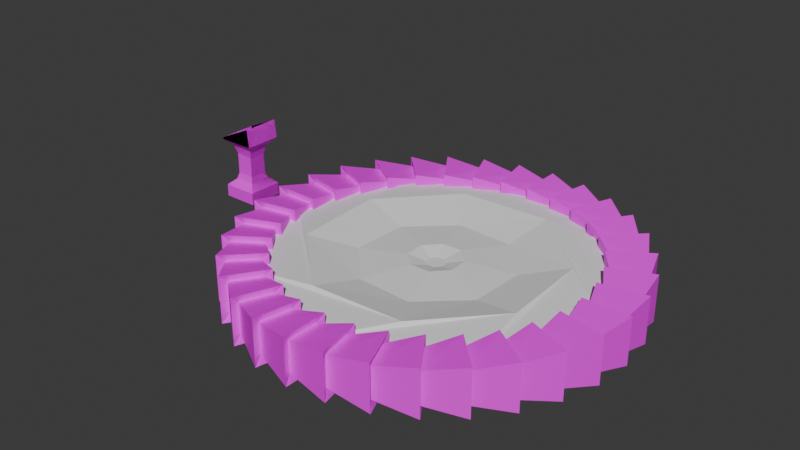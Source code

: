 # Source: gemStand.blend  (saved by Blender 4.5.90; exported with 4.5.12 LTS)
import bpy
from mathutils import Matrix  # noqa: F401  (used for matrix-valued properties, if any)

bpy.ops.wm.read_factory_settings(use_empty=True)
scene = bpy.context.scene
scene.name = 'Scene'

# ---- collections
col_collection = bpy.data.collections.new('Collection'); scene.collection.children.link(col_collection)

# ---- images (referenced by path relative to the original .blend; pixels are not part of the script)
import os
ASSET_DIR = os.environ.get("B2B_ASSET_DIR", "")  # directory of the original .blend (textures are referenced by path, not embedded)
HERE = os.path.dirname(os.path.abspath(__file__))  # packed textures are extracted next to this script under _unpacked/

def load_image(name, relpath, width, height, colorspace="sRGB"):
    """Load a texture the original file referenced (path relative to the .blend, or extracted next to this script)."""
    p = next((c for c in (os.path.join(HERE, relpath), os.path.join(ASSET_DIR, relpath)) if relpath and os.path.exists(c)), "")
    if p:
        img = bpy.data.images.load(p, check_existing=True)
        img.name = name
    else:  # same state as the original file: an image datablock whose file is absent (Cycles renders it pink)
        img = bpy.data.images.new(name, width, height)
        img.source = "FILE"
        img.filepath = "//" + (relpath or name)
    img.colorspace_settings.name = colorspace
    return img
img_portalframe_basecolor = load_image('portalFrame_baseColor', 'portalFrame_baseColor.png', 1024, 1024, 'sRGB')
img_gemstand = load_image('GemStand', 'GemStand.png', 1024, 1024, 'sRGB')

# ---- materials (node trees are filled in below, after node groups)
mat_material = bpy.data.materials.new('Material')
mat_material.alpha_threshold = 0.0
mat_material.roughness = 0.5
mat_material.line_color = (0.0, 0.0, 0.0, 1.0)
mat_gemstand = bpy.data.materials.new('GemStand')
mat_gemstand_001 = bpy.data.materials.new('GemStand.001')
mat_gemstand_001.roughness = 0.5

# ---- material node trees
mat_material.use_nodes = True; mat_material.node_tree.nodes.clear()
_N = mat_material.node_tree.nodes; _L = mat_material.node_tree.links
n0 = _N.new('ShaderNodeOutputMaterial'); n0.name = 'Material Output'; n0.location = (200, 100)
n1 = _N.new('ShaderNodeBsdfPrincipled'); n1.name = 'Principled BSDF'; n1.location = (-200, 100)
n1.inputs[3].default_value = 1.45
n2 = _N.new('ShaderNodeTexImage'); n2.name = 'Image Texture'; n2.location = (-604, 99)
n2.image = img_portalframe_basecolor
_L.new(n1.outputs[0], n0.inputs[0])
_L.new(n2.outputs[0], n1.inputs[0])
n0.is_active_output = True
mat_gemstand.use_nodes = True; mat_gemstand.node_tree.nodes.clear()
_N = mat_gemstand.node_tree.nodes; _L = mat_gemstand.node_tree.links
n0 = _N.new('ShaderNodeBsdfPrincipled'); n0.name = 'Principled BSDF'; n0.location = (-200, 100)
n1 = _N.new('ShaderNodeOutputMaterial'); n1.name = 'Material Output'; n1.location = (200, 100)
n2 = _N.new('ShaderNodeTexImage'); n2.name = 'Image Texture'; n2.location = (-490, 80)
n2.image = img_gemstand
_L.new(n0.outputs[0], n1.inputs[0])
_L.new(n2.outputs[0], n0.inputs[0])
n1.is_active_output = True
mat_gemstand_001.use_nodes = True; mat_gemstand_001.node_tree.nodes.clear()
_N = mat_gemstand_001.node_tree.nodes; _L = mat_gemstand_001.node_tree.links
n0 = _N.new('ShaderNodeBsdfPrincipled'); n0.name = 'Principled BSDF'; n0.location = (0, 300)
n1 = _N.new('ShaderNodeOutputMaterial'); n1.name = 'Material Output'; n1.location = (280, 300)
n2 = _N.new('ShaderNodeTexImage'); n2.name = 'Image Texture'; n2.location = (-480, 300)
n2.image = img_gemstand
_L.new(n2.outputs[0], n0.inputs[0])
_L.new(n2.outputs[1], n0.inputs[4])
_L.new(n0.outputs[0], n1.inputs[0])
n1.is_active_output = True

# ---- world
world_world = bpy.data.worlds.new('World'); scene.world = world_world
world_world.use_nodes = True; world_world.node_tree.nodes.clear()
_N = world_world.node_tree.nodes; _L = world_world.node_tree.links
n0 = _N.new('ShaderNodeOutputWorld'); n0.name = 'World Output'; n0.location = (200, 100)
n1 = _N.new('ShaderNodeBackground'); n1.name = 'Background'; n1.location = (-200, 100)
n1.inputs[0].default_value = (0.05088, 0.05088, 0.05088, 1.0)
_L.new(n1.outputs[0], n0.inputs[0])
n0.is_active_output = True
world_world.color = (0.05088, 0.05088, 0.05088)
world_world.sun_shadow_jitter_overblur = 0.0

# ---- meshes
me_circle = bpy.data.meshes.new('Circle')
me_circle.from_pydata([(0.5853, -2.942, -0.25), (2.515e-07, -2.5, 0.25), (0.6613, -3.057, 0.375), (0.515, -2.321, 0.375), (0.6613, -3.057, -0.375), (0.515, -2.321, -0.375), (4.601e-07, -3.0, -0.25), (2.515e-07, -2.5, -0.25), (-0.4877, -2.452, 0.25), (4.601e-07, -3.0, 0.25), (0.05227, -3.127, 0.375), (0.05227, -2.377, 0.375), (0.05227, -3.127, -0.375), (0.05227, -2.377, -0.375), (-0.4877, -2.452, -0.25), (-0.5853, -2.942, -0.25), (-0.9567, -2.31, -0.25), (-0.9567, -2.31, 0.25), (-0.5853, -2.942, 0.25), (-0.5588, -3.077, 0.375), (-0.4125, -2.342, 0.375), (-0.5588, -3.077, -0.375), (-0.4125, -2.342, -0.375), (-1.148, -2.772, -0.25), (-1.389, -2.079, -0.25), (-1.148, -2.772, 0.25), (-1.148, -2.909, 0.375), (-0.8614, -2.216, 0.375), (-1.148, -2.909, -0.375), (-0.8614, -2.216, -0.375), (-1.667, -2.494, -0.25), (-1.768, -1.768, -0.25), (-1.389, -2.079, 0.25), (-1.667, -2.494, 0.25), (-1.694, -2.629, 0.375), (-1.277, -2.006, 0.375), (-1.694, -2.629, -0.375), (-1.277, -2.006, -0.375), (-2.121, -2.121, -0.25), (-1.768, -1.768, 0.25), (-2.121, -2.121, 0.25), (-2.174, -2.248, 0.375), (-1.644, -1.718, 0.375), (-2.174, -2.248, -0.375), (-1.644, -1.718, -0.375), (-2.079, -1.389, -0.25), (-2.494, -1.667, -0.25), (-2.079, -1.389, 0.25), (-2.494, -1.667, 0.25), (-2.571, -1.781, 0.375), (-1.947, -1.364, 0.375), (-2.571, -1.781, -0.375), (-1.947, -1.364, -0.375), (-2.772, -1.148, -0.25), (-2.31, -0.9567, -0.25), (-2.452, -0.4877, -0.25), (-2.31, -0.9567, 0.25), (-2.452, -0.4877, 0.25), (-2.772, -1.148, 0.25), (-2.942, -0.5853, 0.25), (-2.869, -1.245, 0.375), (-2.176, -0.958, 0.375), (-2.869, -1.245, -0.375), (-2.176, -0.958, -0.375), (-2.942, -0.5853, -0.25), (-3.057, -0.6613, 0.375), (-2.321, -0.515, 0.375), (-3.057, -0.6613, -0.375), (-2.321, -0.515, -0.375), (-3.0, -2.191e-06, -0.25), (-2.5, -1.506e-06, -0.25), (-2.5, -1.506e-06, 0.25), (-3.0, -2.191e-06, 0.25), (-2.942, 0.5853, 0.25), (-3.127, -0.05227, 0.375), (-2.377, -0.05227, 0.375), (-3.127, -0.05227, -0.375), (-2.377, -0.05227, -0.375), (-2.452, 0.4877, -0.25), (-2.942, 0.5853, -0.25), (-2.31, 0.9567, -0.25), (-2.452, 0.4877, 0.25), (-2.31, 0.9567, 0.25), (-3.077, 0.5588, 0.375), (-2.342, 0.4125, 0.375), (-3.077, 0.5588, -0.375), (-2.342, 0.4125, -0.375), (-2.772, 1.148, -0.25), (-2.772, 1.148, 0.25), (-2.494, 1.667, 0.25), (-2.909, 1.148, 0.375), (-2.216, 0.8614, 0.375), (-2.909, 1.148, -0.375), (-2.216, 0.8614, -0.375), (-2.079, 1.389, -0.25), (-2.494, 1.667, -0.25), (-1.768, 1.768, -0.25), (-2.079, 1.389, 0.25), (-1.768, 1.768, 0.25), (-2.121, 2.121, 0.25), (-2.629, 1.694, 0.375), (-2.006, 1.277, 0.375), (-2.629, 1.694, -0.375), (-2.006, 1.277, -0.375), (-2.121, 2.121, -0.25), (-1.389, 2.079, -0.25), (-1.667, 2.494, 0.25), (-2.248, 2.174, 0.375), (-1.718, 1.644, 0.375), (-2.248, 2.174, -0.375), (-1.718, 1.644, -0.375), (-1.667, 2.494, -0.25), (-0.9567, 2.31, -0.25), (-1.389, 2.079, 0.25), (-0.9567, 2.31, 0.25), (-1.781, 2.571, 0.375), (-1.364, 1.947, 0.375), (-1.781, 2.571, -0.375), (-1.364, 1.947, -0.375), (-1.148, 2.772, -0.25), (-1.148, 2.772, 0.25), (-0.5853, 2.942, 0.25), (-1.245, 2.869, 0.375), (-0.958, 2.176, 0.375), (-1.245, 2.869, -0.375), (-0.958, 2.176, -0.375), (-0.4877, 2.452, -0.25), (-0.5853, 2.942, -0.25), (-0.4877, 2.452, 0.25), (-2.997e-06, 3.0, 0.25), (-0.6613, 3.057, 0.375), (-0.515, 2.321, 0.375), (-0.6613, 3.057, -0.375), (-0.515, 2.321, -0.375), (-2.937e-06, 3.0, -0.25), (-1.894e-06, 2.5, -0.25), (-1.894e-06, 2.5, 0.25), (0.5853, 2.942, 0.25), (-0.05227, 3.127, 0.375), (-0.05227, 2.377, 0.375), (-0.05227, 3.127, -0.375), (-0.05227, 2.377, -0.375), (0.5853, 2.942, -0.25), (0.4877, 2.452, -0.25), (0.4877, 2.452, 0.25), (0.9567, 2.31, 0.25), (1.148, 2.772, 0.25), (0.5588, 3.077, 0.375), (0.4125, 2.342, 0.375), (0.5588, 3.077, -0.375), (0.4125, 2.342, -0.375), (0.9567, 2.31, -0.25), (1.148, 2.772, -0.25), (1.389, 2.079, -0.25), (1.667, 2.494, 0.25), (1.148, 2.909, 0.375), (0.8614, 2.216, 0.375), (1.148, 2.909, -0.375), (0.8614, 2.216, -0.375), (1.667, 2.494, -0.25), (1.389, 2.079, 0.25), (1.768, 1.768, 0.25), (2.121, 2.121, 0.25), (1.694, 2.629, 0.375), (1.277, 2.006, 0.375), (1.694, 2.629, -0.375), (1.277, 2.006, -0.375), (2.121, 2.121, -0.25), (1.768, 1.768, -0.25), (2.079, 1.389, -0.25), (2.079, 1.389, 0.25), (2.494, 1.667, 0.25), (2.174, 2.248, 0.375), (1.644, 1.718, 0.375), (2.174, 2.248, -0.375), (1.644, 1.718, -0.375), (2.494, 1.667, -0.25), (2.31, 0.9567, -0.25), (2.571, 1.781, 0.375), (1.947, 1.364, 0.375), (2.571, 1.781, -0.375), (1.947, 1.364, -0.375), (2.772, 1.148, -0.25), (2.452, 0.4877, -0.25), (2.31, 0.9567, 0.25), (2.452, 0.4877, 0.25), (2.772, 1.148, 0.25), (2.869, 1.245, 0.375), (2.176, 0.958, 0.375), (2.869, 1.245, -0.375), (2.176, 0.958, -0.375), (2.942, 0.5853, -0.25), (2.5, 1.474e-06, -0.25), (2.5, 1.474e-06, 0.25), (2.942, 0.5853, 0.25), (3.0, 2.935e-06, 0.25), (3.057, 0.6613, 0.375), (2.321, 0.515, 0.375), (3.057, 0.6613, -0.375), (2.321, 0.515, -0.375), (3.0, 2.458e-06, -0.25), (2.452, -0.4877, -0.25), (2.452, -0.4877, 0.25), (3.127, 0.05227, 0.375), (2.377, 0.05227, 0.375), (3.127, 0.05227, -0.375), (2.377, 0.05227, -0.375), (2.942, -0.5853, -0.25), (2.31, -0.9567, 0.25), (2.942, -0.5853, 0.25), (3.077, -0.5588, 0.375), (2.342, -0.4125, 0.375), (3.077, -0.5588, -0.375), (2.342, -0.4125, -0.375), (2.772, -1.148, -0.25), (2.31, -0.9567, -0.25), (2.772, -1.148, 0.25), (2.909, -1.148, 0.375), (2.216, -0.8614, 0.375), (2.909, -1.148, -0.375), (2.216, -0.8614, -0.375), (2.079, -1.389, -0.25), (2.494, -1.667, -0.25), (2.079, -1.389, 0.25), (2.494, -1.667, 0.25), (2.121, -2.121, 0.25), (2.629, -1.694, 0.375), (2.006, -1.277, 0.375), (2.629, -1.694, -0.375), (2.006, -1.277, -0.375), (1.768, -1.768, -0.25), (2.121, -2.121, -0.25), (1.389, -2.079, -0.25), (1.768, -1.768, 0.25), (2.248, -2.174, 0.375), (1.718, -1.644, 0.375), (2.248, -2.174, -0.375), (1.718, -1.644, -0.375), (1.667, -2.494, -0.25), (1.389, -2.079, 0.25), (1.667, -2.494, 0.25), (1.781, -2.571, 0.375), (1.364, -1.947, 0.375), (1.781, -2.571, -0.375), (1.364, -1.947, -0.375), (0.9567, -2.31, -0.25), (1.148, -2.772, -0.25), (0.4877, -2.452, -0.25), (0.9567, -2.31, 0.25), (0.4877, -2.452, 0.25), (1.148, -2.772, 0.25), (0.5853, -2.942, 0.25), (1.245, -2.869, 0.375), (0.958, -2.176, 0.375), (1.245, -2.869, -0.375), (0.958, -2.176, -0.375)], [], [(9, 2, 3, 1), (1, 3, 5, 7), (6, 4, 2, 9), (7, 5, 4, 6), (251, 249, 3, 2), (249, 247, 5, 3), (247, 0, 4, 5), (0, 251, 2, 4), (18, 10, 11, 8), (8, 11, 13, 14), (15, 12, 10, 18), (14, 13, 12, 15), (9, 1, 11, 10), (1, 7, 13, 11), (7, 6, 12, 13), (6, 9, 10, 12), (25, 19, 20, 17), (17, 20, 22, 16), (23, 21, 19, 25), (16, 22, 21, 23), (18, 8, 20, 19), (8, 14, 22, 20), (14, 15, 21, 22), (15, 18, 19, 21), (33, 26, 27, 32), (32, 27, 29, 24), (30, 28, 26, 33), (24, 29, 28, 30), (25, 17, 27, 26), (17, 16, 29, 27), (16, 23, 28, 29), (23, 25, 26, 28), (40, 34, 35, 39), (39, 35, 37, 31), (38, 36, 34, 40), (31, 37, 36, 38), (33, 32, 35, 34), (32, 24, 37, 35), (24, 30, 36, 37), (30, 33, 34, 36), (48, 41, 42, 47), (47, 42, 44, 45), (46, 43, 41, 48), (45, 44, 43, 46), (40, 39, 42, 41), (39, 31, 44, 42), (31, 38, 43, 44), (38, 40, 41, 43), (58, 49, 50, 56), (56, 50, 52, 54), (53, 51, 49, 58), (54, 52, 51, 53), (48, 47, 50, 49), (47, 45, 52, 50), (45, 46, 51, 52), (46, 48, 49, 51), (59, 60, 61, 57), (57, 61, 63, 55), (64, 62, 60, 59), (55, 63, 62, 64), (58, 56, 61, 60), (56, 54, 63, 61), (54, 53, 62, 63), (53, 58, 60, 62), (72, 65, 66, 71), (71, 66, 68, 70), (69, 67, 65, 72), (70, 68, 67, 69), (59, 57, 66, 65), (57, 55, 68, 66), (55, 64, 67, 68), (64, 59, 65, 67), (73, 74, 75, 81), (81, 75, 77, 78), (79, 76, 74, 73), (78, 77, 76, 79), (72, 71, 75, 74), (71, 70, 77, 75), (70, 69, 76, 77), (69, 72, 74, 76), (88, 83, 84, 82), (82, 84, 86, 80), (87, 85, 83, 88), (80, 86, 85, 87), (73, 81, 84, 83), (81, 78, 86, 84), (78, 79, 85, 86), (79, 73, 83, 85), (89, 90, 91, 97), (97, 91, 93, 94), (95, 92, 90, 89), (94, 93, 92, 95), (88, 82, 91, 90), (82, 80, 93, 91), (80, 87, 92, 93), (87, 88, 90, 92), (99, 100, 101, 98), (98, 101, 103, 96), (104, 102, 100, 99), (96, 103, 102, 104), (89, 97, 101, 100), (97, 94, 103, 101), (94, 95, 102, 103), (95, 89, 100, 102), (106, 107, 108, 113), (113, 108, 110, 105), (111, 109, 107, 106), (105, 110, 109, 111), (99, 98, 108, 107), (98, 96, 110, 108), (96, 104, 109, 110), (104, 99, 107, 109), (120, 115, 116, 114), (114, 116, 118, 112), (119, 117, 115, 120), (112, 118, 117, 119), (106, 113, 116, 115), (113, 105, 118, 116), (105, 111, 117, 118), (111, 106, 115, 117), (121, 122, 123, 128), (128, 123, 125, 126), (127, 124, 122, 121), (126, 125, 124, 127), (120, 114, 123, 122), (114, 112, 125, 123), (112, 119, 124, 125), (119, 120, 122, 124), (129, 130, 131, 136), (136, 131, 133, 135), (134, 132, 130, 129), (135, 133, 132, 134), (121, 128, 131, 130), (128, 126, 133, 131), (126, 127, 132, 133), (127, 121, 130, 132), (137, 138, 139, 144), (144, 139, 141, 143), (142, 140, 138, 137), (143, 141, 140, 142), (129, 136, 139, 138), (136, 135, 141, 139), (135, 134, 140, 141), (134, 129, 138, 140), (146, 147, 148, 145), (145, 148, 150, 151), (152, 149, 147, 146), (151, 150, 149, 152), (137, 144, 148, 147), (144, 143, 150, 148), (143, 142, 149, 150), (142, 137, 147, 149), (154, 155, 156, 160), (160, 156, 158, 153), (159, 157, 155, 154), (153, 158, 157, 159), (146, 145, 156, 155), (145, 151, 158, 156), (151, 152, 157, 158), (152, 146, 155, 157), (162, 163, 164, 161), (161, 164, 166, 168), (167, 165, 163, 162), (168, 166, 165, 167), (154, 160, 164, 163), (160, 153, 166, 164), (153, 159, 165, 166), (159, 154, 163, 165), (171, 172, 173, 170), (170, 173, 175, 169), (176, 174, 172, 171), (169, 175, 174, 176), (162, 161, 173, 172), (161, 168, 175, 173), (168, 167, 174, 175), (167, 162, 172, 174), (186, 178, 179, 184), (184, 179, 181, 177), (182, 180, 178, 186), (177, 181, 180, 182), (171, 170, 179, 178), (170, 169, 181, 179), (169, 176, 180, 181), (176, 171, 178, 180), (194, 187, 188, 185), (185, 188, 190, 183), (191, 189, 187, 194), (183, 190, 189, 191), (186, 184, 188, 187), (184, 177, 190, 188), (177, 182, 189, 190), (182, 186, 187, 189), (195, 196, 197, 193), (193, 197, 199, 192), (200, 198, 196, 195), (192, 199, 198, 200), (194, 185, 197, 196), (185, 183, 199, 197), (183, 191, 198, 199), (191, 194, 196, 198), (209, 203, 204, 202), (202, 204, 206, 201), (207, 205, 203, 209), (201, 206, 205, 207), (195, 193, 204, 203), (193, 192, 206, 204), (192, 200, 205, 206), (200, 195, 203, 205), (216, 210, 211, 208), (208, 211, 213, 215), (214, 212, 210, 216), (215, 213, 212, 214), (209, 202, 211, 210), (202, 201, 213, 211), (201, 207, 212, 213), (207, 209, 210, 212), (224, 217, 218, 223), (223, 218, 220, 221), (222, 219, 217, 224), (221, 220, 219, 222), (216, 208, 218, 217), (208, 215, 220, 218), (215, 214, 219, 220), (214, 216, 217, 219), (225, 226, 227, 233), (233, 227, 229, 230), (231, 228, 226, 225), (230, 229, 228, 231), (224, 223, 227, 226), (223, 221, 229, 227), (221, 222, 228, 229), (222, 224, 226, 228), (240, 234, 235, 239), (239, 235, 237, 232), (238, 236, 234, 240), (232, 237, 236, 238), (225, 233, 235, 234), (233, 230, 237, 235), (230, 231, 236, 237), (231, 225, 234, 236), (250, 241, 242, 248), (248, 242, 244, 245), (246, 243, 241, 250), (245, 244, 243, 246), (240, 239, 242, 241), (239, 232, 244, 242), (232, 238, 243, 244), (238, 240, 241, 243), (251, 252, 253, 249), (249, 253, 255, 247), (0, 254, 252, 251), (247, 255, 254, 0), (250, 248, 253, 252), (248, 245, 255, 253), (245, 246, 254, 255), (246, 250, 252, 254)])
_uv = me_circle.uv_layers.new(name='UVMap')
_uv.uv.foreach_set('vector', [0.3914, 0.476, 0.722, 0.3822, 0.722, 0.7639, 0.44, 0.7258, 0.9998, 0.7003, 0.7224, 0.7639, 0.7224, 0.3822, 0.9998, 0.4458, 0.3914, 0.06379, 0.7291, 0.0001787, 0.7291, 0.3818, 0.3914, 0.3182, 0.2822, 0.7365, 0.0001787, 0.7746, 0.0001787, 0.3929, 0.3309, 0.4867, 0.06992, 0.3234, 0.3216, 0.3205, 0.3903, 0.3899, 0.0001786, 0.3926, 0.3216, 0.3205, 0.3235, 0.07019, 0.391, 0.0001787, 0.3903, 0.3899, 0.3235, 0.07019, 0.07119, 0.06985, 0.0001786, 0.001292, 0.391, 0.0001787, 0.07119, 0.06985, 0.06992, 0.3234, 0.0001786, 0.3926, 0.0001786, 0.001292, 0.3914, 0.476, 0.722, 0.3822, 0.722, 0.7639, 0.44, 0.7258, 0.9998, 0.7003, 0.7224, 0.7639, 0.7224, 0.3822, 0.9998, 0.4458, 0.3914, 0.06379, 0.7291, 0.0001787, 0.7291, 0.3818, 0.3914, 0.3182, 0.2822, 0.7365, 0.0001787, 0.7746, 0.0001787, 0.3929, 0.3309, 0.4867, 0.06992, 0.3234, 0.3216, 0.3205, 0.3903, 0.3899, 0.0001786, 0.3926, 0.3216, 0.3205, 0.3235, 0.07019, 0.391, 0.0001787, 0.3903, 0.3899, 0.3235, 0.07019, 0.07119, 0.06985, 0.0001786, 0.001292, 0.391, 0.0001787, 0.07119, 0.06985, 0.06992, 0.3234, 0.0001786, 0.3926, 0.0001786, 0.001292, 0.3914, 0.476, 0.722, 0.3822, 0.722, 0.7639, 0.44, 0.7258, 0.9998, 0.7003, 0.7224, 0.7639, 0.7224, 0.3822, 0.9998, 0.4458, 0.3914, 0.06379, 0.7291, 0.0001787, 0.7291, 0.3818, 0.3914, 0.3182, 0.2822, 0.7365, 0.0001787, 0.7746, 0.0001787, 0.3929, 0.3309, 0.4867, 0.06992, 0.3234, 0.3216, 0.3205, 0.3903, 0.3899, 0.0001786, 0.3926, 0.3216, 0.3205, 0.3235, 0.07019, 0.391, 0.0001787, 0.3903, 0.3899, 0.3235, 0.07019, 0.07119, 0.06985, 0.0001786, 0.001292, 0.391, 0.0001787, 0.07119, 0.06985, 0.06992, 0.3234, 0.0001786, 0.3926, 0.0001786, 0.001292, 0.3914, 0.476, 0.722, 0.3822, 0.722, 0.7639, 0.44, 0.7258, 0.9998, 0.7003, 0.7224, 0.7639, 0.7224, 0.3822, 0.9998, 0.4458, 0.3914, 0.06379, 0.7291, 0.0001787, 0.7291, 0.3818, 0.3914, 0.3182, 0.2822, 0.7365, 0.0001787, 0.7746, 0.0001787, 0.3929, 0.3309, 0.4867, 0.06992, 0.3234, 0.3216, 0.3205, 0.3903, 0.3899, 0.0001786, 0.3926, 0.3216, 0.3205, 0.3235, 0.07019, 0.391, 0.0001787, 0.3903, 0.3899, 0.3235, 0.07019, 0.07119, 0.06985, 0.0001786, 0.001292, 0.391, 0.0001787, 0.07119, 0.06985, 0.06992, 0.3234, 0.0001786, 0.3926, 0.0001786, 0.001292, 0.3914, 0.476, 0.722, 0.3822, 0.722, 0.7639, 0.44, 0.7258, 0.9998, 0.7003, 0.7224, 0.7639, 0.7224, 0.3822, 0.9998, 0.4458, 0.3914, 0.06379, 0.7291, 0.0001787, 0.7291, 0.3818, 0.3914, 0.3182, 0.2822, 0.7365, 0.0001787, 0.7746, 0.0001787, 0.3929, 0.3309, 0.4867, 0.06992, 0.3234, 0.3216, 0.3205, 0.3903, 0.3899, 0.0001786, 0.3926, 0.3216, 0.3205, 0.3235, 0.07019, 0.391, 0.0001787, 0.3903, 0.3899, 0.3235, 0.07019, 0.07119, 0.06985, 0.0001786, 0.001292, 0.391, 0.0001787, 0.07119, 0.06985, 0.06992, 0.3234, 0.0001786, 0.3926, 0.0001786, 0.001292, 0.3914, 0.476, 0.722, 0.3822, 0.722, 0.7639, 0.44, 0.7258, 0.9998, 0.7003, 0.7224, 0.7639, 0.7224, 0.3822, 0.9998, 0.4458, 0.3914, 0.06379, 0.7291, 0.0001787, 0.7291, 0.3818, 0.3914, 0.3182, 0.2822, 0.7365, 0.0001787, 0.7746, 0.0001787, 0.3929, 0.3309, 0.4867, 0.06992, 0.3234, 0.3216, 0.3205, 0.3903, 0.3899, 0.0001786, 0.3926, 0.3216, 0.3205, 0.3235, 0.07019, 0.391, 0.0001787, 0.3903, 0.3899, 0.3235, 0.07019, 0.07119, 0.06985, 0.0001786, 0.001292, 0.391, 0.0001787, 0.07119, 0.06985, 0.06992, 0.3234, 0.0001786, 0.3926, 0.0001786, 0.001292, 0.3914, 0.476, 0.722, 0.3822, 0.722, 0.7639, 0.44, 0.7258, 0.9998, 0.7003, 0.7224, 0.7639, 0.7224, 0.3822, 0.9998, 0.4458, 0.3914, 0.06379, 0.7291, 0.0001787, 0.7291, 0.3818, 0.3914, 0.3182, 0.2822, 0.7365, 0.0001787, 0.7746, 0.0001787, 0.3929, 0.3309, 0.4867, 0.06992, 0.3234, 0.3216, 0.3205, 0.3903, 0.3899, 0.0001786, 0.3926, 0.3216, 0.3205, 0.3235, 0.07019, 0.391, 0.0001787, 0.3903, 0.3899, 0.3235, 0.07019, 0.07119, 0.06985, 0.0001786, 0.001292, 0.391, 0.0001787, 0.07119, 0.06985, 0.06992, 0.3234, 0.0001786, 0.3926, 0.0001786, 0.001292, 0.3914, 0.476, 0.722, 0.3822, 0.722, 0.7639, 0.44, 0.7258, 0.9998, 0.7003, 0.7224, 0.7639, 0.7224, 0.3822, 0.9998, 0.4458, 0.3914, 0.06379, 0.7291, 0.0001787, 0.7291, 0.3818, 0.3914, 0.3182, 0.2822, 0.7365, 0.0001787, 0.7746, 0.0001787, 0.3929, 0.3309, 0.4867, 0.06992, 0.3234, 0.3216, 0.3205, 0.3903, 0.3899, 0.0001786, 0.3926, 0.3216, 0.3205, 0.3235, 0.07019, 0.391, 0.0001787, 0.3903, 0.3899, 0.3235, 0.07019, 0.07119, 0.06985, 0.0001786, 0.001292, 0.391, 0.0001787, 0.07119, 0.06985, 0.06992, 0.3234, 0.0001786, 0.3926, 0.0001786, 0.001292, 0.3914, 0.476, 0.722, 0.3822, 0.722, 0.7639, 0.44, 0.7258, 0.9998, 0.7003, 0.7224, 0.7639, 0.7224, 0.3822, 0.9998, 0.4458, 0.3914, 0.06379, 0.7291, 0.0001787, 0.7291, 0.3818, 0.3914, 0.3182, 0.2822, 0.7365, 0.0001787, 0.7746, 0.0001787, 0.3929, 0.3309, 0.4867, 0.06992, 0.3234, 0.3216, 0.3205, 0.3903, 0.3899, 0.0001786, 0.3926, 0.3216, 0.3205, 0.3235, 0.07019, 0.391, 0.0001787, 0.3903, 0.3899, 0.3235, 0.07019, 0.07119, 0.06985, 0.0001786, 0.001292, 0.391, 0.0001787, 0.07119, 0.06985, 0.06992, 0.3234, 0.0001786, 0.3926, 0.0001786, 0.001292, 0.3914, 0.476, 0.722, 0.3822, 0.722, 0.7639, 0.44, 0.7258, 0.9998, 0.7003, 0.7224, 0.7639, 0.7224, 0.3822, 0.9998, 0.4458, 0.3914, 0.06379, 0.7291, 0.0001787, 0.7291, 0.3818, 0.3914, 0.3182, 0.2822, 0.7365, 0.0001787, 0.7746, 0.0001787, 0.3929, 0.3309, 0.4867, 0.06992, 0.3234, 0.3216, 0.3205, 0.3903, 0.3899, 0.0001786, 0.3926, 0.3216, 0.3205, 0.3235, 0.07019, 0.391, 0.0001787, 0.3903, 0.3899, 0.3235, 0.07019, 0.07119, 0.06985, 0.0001786, 0.001292, 0.391, 0.0001787, 0.07119, 0.06985, 0.06992, 0.3234, 0.0001786, 0.3926, 0.0001786, 0.001292, 0.3914, 0.476, 0.722, 0.3822, 0.722, 0.7639, 0.44, 0.7258, 0.9998, 0.7003, 0.7224, 0.7639, 0.7224, 0.3822, 0.9998, 0.4458, 0.3914, 0.06379, 0.7291, 0.0001787, 0.7291, 0.3818, 0.3914, 0.3182, 0.2822, 0.7365, 0.0001787, 0.7746, 0.0001787, 0.3929, 0.3309, 0.4867, 0.06992, 0.3234, 0.3216, 0.3205, 0.3903, 0.3899, 0.0001786, 0.3926, 0.3216, 0.3205, 0.3235, 0.07019, 0.391, 0.0001787, 0.3903, 0.3899, 0.3235, 0.07019, 0.07119, 0.06985, 0.0001786, 0.001292, 0.391, 0.0001787, 0.07119, 0.06985, 0.06992, 0.3234, 0.0001786, 0.3926, 0.0001786, 0.001292, 0.3914, 0.476, 0.722, 0.3822, 0.722, 0.7639, 0.44, 0.7258, 0.9998, 0.7003, 0.7224, 0.7639, 0.7224, 0.3822, 0.9998, 0.4458, 0.3914, 0.06379, 0.7291, 0.0001787, 0.7291, 0.3818, 0.3914, 0.3182, 0.2822, 0.7365, 0.0001787, 0.7746, 0.0001787, 0.3929, 0.3309, 0.4867, 0.06992, 0.3234, 0.3216, 0.3205, 0.3903, 0.3899, 0.0001786, 0.3926, 0.3216, 0.3205, 0.3235, 0.07019, 0.391, 0.0001787, 0.3903, 0.3899, 0.3235, 0.07019, 0.07119, 0.06985, 0.0001786, 0.001292, 0.391, 0.0001787, 0.07119, 0.06985, 0.06992, 0.3234, 0.0001786, 0.3926, 0.0001786, 0.001292, 0.3914, 0.476, 0.722, 0.3822, 0.722, 0.7639, 0.44, 0.7258, 0.9998, 0.7003, 0.7224, 0.7639, 0.7224, 0.3822, 0.9998, 0.4458, 0.3914, 0.06379, 0.7291, 0.0001787, 0.7291, 0.3818, 0.3914, 0.3182, 0.2822, 0.7365, 0.0001787, 0.7746, 0.0001787, 0.3929, 0.3309, 0.4867, 0.06992, 0.3234, 0.3216, 0.3205, 0.3903, 0.3899, 0.0001786, 0.3926, 0.3216, 0.3205, 0.3235, 0.07019, 0.391, 0.0001787, 0.3903, 0.3899, 0.3235, 0.07019, 0.07119, 0.06985, 0.0001786, 0.001292, 0.391, 0.0001787, 0.07119, 0.06985, 0.06992, 0.3234, 0.0001786, 0.3926, 0.0001786, 0.001292, 0.3914, 0.476, 0.722, 0.3822, 0.722, 0.7639, 0.44, 0.7258, 0.9998, 0.7003, 0.7224, 0.7639, 0.7224, 0.3822, 0.9998, 0.4458, 0.3914, 0.06379, 0.7291, 0.0001787, 0.7291, 0.3818, 0.3914, 0.3182, 0.2822, 0.7365, 0.0001787, 0.7746, 0.0001787, 0.3929, 0.3309, 0.4867, 0.06992, 0.3234, 0.3216, 0.3205, 0.3903, 0.3899, 0.0001786, 0.3926, 0.3216, 0.3205, 0.3235, 0.07019, 0.391, 0.0001787, 0.3903, 0.3899, 0.3235, 0.07019, 0.07119, 0.06985, 0.0001786, 0.001292, 0.391, 0.0001787, 0.07119, 0.06985, 0.06992, 0.3234, 0.0001786, 0.3926, 0.0001786, 0.001292, 0.3914, 0.476, 0.722, 0.3822, 0.722, 0.7639, 0.44, 0.7258, 0.9998, 0.7003, 0.7224, 0.7639, 0.7224, 0.3822, 0.9998, 0.4458, 0.3914, 0.06379, 0.7291, 0.0001787, 0.7291, 0.3818, 0.3914, 0.3182, 0.2822, 0.7365, 0.0001787, 0.7746, 0.0001787, 0.3929, 0.3309, 0.4867, 0.06992, 0.3234, 0.3216, 0.3205, 0.3903, 0.3899, 0.0001786, 0.3926, 0.3216, 0.3205, 0.3235, 0.07019, 0.391, 0.0001787, 0.3903, 0.3899, 0.3235, 0.07019, 0.07119, 0.06985, 0.0001786, 0.001292, 0.391, 0.0001787, 0.07119, 0.06985, 0.06992, 0.3234, 0.0001786, 0.3926, 0.0001786, 0.001292, 0.3914, 0.476, 0.722, 0.3822, 0.722, 0.7639, 0.44, 0.7258, 0.9998, 0.7003, 0.7224, 0.7639, 0.7224, 0.3822, 0.9998, 0.4458, 0.3914, 0.06379, 0.7291, 0.0001787, 0.7291, 0.3818, 0.3914, 0.3182, 0.2822, 0.7365, 0.0001787, 0.7746, 0.0001787, 0.3929, 0.3309, 0.4867, 0.06992, 0.3234, 0.3216, 0.3205, 0.3903, 0.3899, 0.0001786, 0.3926, 0.3216, 0.3205, 0.3235, 0.07019, 0.391, 0.0001787, 0.3903, 0.3899, 0.3235, 0.07019, 0.07119, 0.06985, 0.0001786, 0.001292, 0.391, 0.0001787, 0.07119, 0.06985, 0.06992, 0.3234, 0.0001786, 0.3926, 0.0001786, 0.001292, 0.3914, 0.476, 0.722, 0.3822, 0.722, 0.7639, 0.44, 0.7258, 0.9998, 0.7003, 0.7224, 0.7639, 0.7224, 0.3822, 0.9998, 0.4458, 0.3914, 0.06379, 0.7291, 0.0001787, 0.7291, 0.3818, 0.3914, 0.3182, 0.2822, 0.7365, 0.0001787, 0.7746, 0.0001787, 0.3929, 0.3309, 0.4867, 0.06992, 0.3234, 0.3216, 0.3205, 0.3903, 0.3899, 0.0001786, 0.3926, 0.3216, 0.3205, 0.3235, 0.07019, 0.391, 0.0001787, 0.3903, 0.3899, 0.3235, 0.07019, 0.07119, 0.06985, 0.0001786, 0.001292, 0.391, 0.0001787, 0.07119, 0.06985, 0.06992, 0.3234, 0.0001786, 0.3926, 0.0001786, 0.001292, 0.3914, 0.476, 0.722, 0.3822, 0.722, 0.7639, 0.44, 0.7258, 0.9998, 0.7003, 0.7224, 0.7639, 0.7224, 0.3822, 0.9998, 0.4458, 0.3914, 0.06379, 0.7291, 0.0001787, 0.7291, 0.3818, 0.3914, 0.3182, 0.2822, 0.7365, 0.0001787, 0.7746, 0.0001787, 0.3929, 0.3309, 0.4867, 0.06992, 0.3234, 0.3216, 0.3205, 0.3903, 0.3899, 0.0001786, 0.3926, 0.3216, 0.3205, 0.3235, 0.07019, 0.391, 0.0001787, 0.3903, 0.3899, 0.3235, 0.07019, 0.07119, 0.06985, 0.0001786, 0.001292, 0.391, 0.0001787, 0.07119, 0.06985, 0.06992, 0.3234, 0.0001786, 0.3926, 0.0001786, 0.001292, 0.3914, 0.476, 0.722, 0.3822, 0.722, 0.7639, 0.44, 0.7258, 0.9998, 0.7003, 0.7224, 0.7639, 0.7224, 0.3822, 0.9998, 0.4458, 0.3914, 0.06379, 0.7291, 0.0001787, 0.7291, 0.3818, 0.3914, 0.3182, 0.2822, 0.7365, 0.0001787, 0.7746, 0.0001787, 0.3929, 0.3309, 0.4867, 0.06992, 0.3234, 0.3216, 0.3205, 0.3903, 0.3899, 0.0001786, 0.3926, 0.3216, 0.3205, 0.3235, 0.07019, 0.391, 0.0001787, 0.3903, 0.3899, 0.3235, 0.07019, 0.07119, 0.06985, 0.0001786, 0.001292, 0.391, 0.0001787, 0.07119, 0.06985, 0.06992, 0.3234, 0.0001786, 0.3926, 0.0001786, 0.001292, 0.3914, 0.476, 0.722, 0.3822, 0.722, 0.7639, 0.44, 0.7258, 0.9998, 0.7003, 0.7224, 0.7639, 0.7224, 0.3822, 0.9998, 0.4458, 0.3914, 0.06379, 0.7291, 0.0001787, 0.7291, 0.3818, 0.3914, 0.3182, 0.2822, 0.7365, 0.0001787, 0.7746, 0.0001787, 0.3929, 0.3309, 0.4867, 0.06992, 0.3234, 0.3216, 0.3205, 0.3903, 0.3899, 0.0001786, 0.3926, 0.3216, 0.3205, 0.3235, 0.07019, 0.391, 0.0001787, 0.3903, 0.3899, 0.3235, 0.07019, 0.07119, 0.06985, 0.0001786, 0.001292, 0.391, 0.0001787, 0.07119, 0.06985, 0.06992, 0.3234, 0.0001786, 0.3926, 0.0001786, 0.001292, 0.3914, 0.476, 0.722, 0.3822, 0.722, 0.7639, 0.44, 0.7258, 0.9998, 0.7003, 0.7224, 0.7639, 0.7224, 0.3822, 0.9998, 0.4458, 0.3914, 0.06379, 0.7291, 0.0001787, 0.7291, 0.3818, 0.3914, 0.3182, 0.2822, 0.7365, 0.0001787, 0.7746, 0.0001787, 0.3929, 0.3309, 0.4867, 0.06992, 0.3234, 0.3216, 0.3205, 0.3903, 0.3899, 0.0001786, 0.3926, 0.3216, 0.3205, 0.3235, 0.07019, 0.391, 0.0001787, 0.3903, 0.3899, 0.3235, 0.07019, 0.07119, 0.06985, 0.0001786, 0.001292, 0.391, 0.0001787, 0.07119, 0.06985, 0.06992, 0.3234, 0.0001786, 0.3926, 0.0001786, 0.001292, 0.3914, 0.476, 0.722, 0.3822, 0.722, 0.7639, 0.44, 0.7258, 0.9998, 0.7003, 0.7224, 0.7639, 0.7224, 0.3822, 0.9998, 0.4458, 0.3914, 0.06379, 0.7291, 0.0001787, 0.7291, 0.3818, 0.3914, 0.3182, 0.2822, 0.7365, 0.0001787, 0.7746, 0.0001787, 0.3929, 0.3309, 0.4867, 0.06992, 0.3234, 0.3216, 0.3205, 0.3903, 0.3899, 0.0001786, 0.3926, 0.3216, 0.3205, 0.3235, 0.07019, 0.391, 0.0001787, 0.3903, 0.3899, 0.3235, 0.07019, 0.07119, 0.06985, 0.0001786, 0.001292, 0.391, 0.0001787, 0.07119, 0.06985, 0.06992, 0.3234, 0.0001786, 0.3926, 0.0001786, 0.001292, 0.3914, 0.476, 0.722, 0.3822, 0.722, 0.7639, 0.44, 0.7258, 0.9998, 0.7003, 0.7224, 0.7639, 0.7224, 0.3822, 0.9998, 0.4458, 0.3914, 0.06379, 0.7291, 0.0001787, 0.7291, 0.3818, 0.3914, 0.3182, 0.2822, 0.7365, 0.0001787, 0.7746, 0.0001787, 0.3929, 0.3309, 0.4867, 0.06992, 0.3234, 0.3216, 0.3205, 0.3903, 0.3899, 0.0001786, 0.3926, 0.3216, 0.3205, 0.3235, 0.07019, 0.391, 0.0001787, 0.3903, 0.3899, 0.3235, 0.07019, 0.07119, 0.06985, 0.0001786, 0.001292, 0.391, 0.0001787, 0.07119, 0.06985, 0.06992, 0.3234, 0.0001786, 0.3926, 0.0001786, 0.001292, 0.3914, 0.476, 0.722, 0.3822, 0.722, 0.7639, 0.44, 0.7258, 0.9998, 0.7003, 0.7224, 0.7639, 0.7224, 0.3822, 0.9998, 0.4458, 0.3914, 0.06379, 0.7291, 0.0001787, 0.7291, 0.3818, 0.3914, 0.3182, 0.2822, 0.7365, 0.0001787, 0.7746, 0.0001787, 0.3929, 0.3309, 0.4867, 0.06992, 0.3234, 0.3216, 0.3205, 0.3903, 0.3899, 0.0001786, 0.3926, 0.3216, 0.3205, 0.3235, 0.07019, 0.391, 0.0001787, 0.3903, 0.3899, 0.3235, 0.07019, 0.07119, 0.06985, 0.0001786, 0.001292, 0.391, 0.0001787, 0.07119, 0.06985, 0.06992, 0.3234, 0.0001786, 0.3926, 0.0001786, 0.001292, 0.3914, 0.476, 0.722, 0.3822, 0.722, 0.7639, 0.44, 0.7258, 0.9998, 0.7003, 0.7224, 0.7639, 0.7224, 0.3822, 0.9998, 0.4458, 0.3914, 0.06379, 0.7291, 0.0001787, 0.7291, 0.3818, 0.3914, 0.3182, 0.2822, 0.7365, 0.0001787, 0.7746, 0.0001787, 0.3929, 0.3309, 0.4867, 0.06992, 0.3234, 0.3216, 0.3205, 0.3903, 0.3899, 0.0001786, 0.3926, 0.3216, 0.3205, 0.3235, 0.07019, 0.391, 0.0001787, 0.3903, 0.3899, 0.3235, 0.07019, 0.07119, 0.06985, 0.0001786, 0.001292, 0.391, 0.0001787, 0.07119, 0.06985, 0.06992, 0.3234, 0.0001786, 0.3926, 0.0001786, 0.001292, 0.3914, 0.476, 0.722, 0.3822, 0.722, 0.7639, 0.44, 0.7258, 0.9998, 0.7003, 0.7224, 0.7639, 0.7224, 0.3822, 0.9998, 0.4458, 0.3914, 0.06379, 0.7291, 0.0001787, 0.7291, 0.3818, 0.3914, 0.3182, 0.2822, 0.7365, 0.0001787, 0.7746, 0.0001787, 0.3929, 0.3309, 0.4867, 0.06992, 0.3234, 0.3216, 0.3205, 0.3903, 0.3899, 0.0001786, 0.3926, 0.3216, 0.3205, 0.3235, 0.07019, 0.391, 0.0001787, 0.3903, 0.3899, 0.3235, 0.07019, 0.07119, 0.06985, 0.0001786, 0.001292, 0.391, 0.0001787, 0.07119, 0.06985, 0.06992, 0.3234, 0.0001786, 0.3926, 0.0001786, 0.001292, 0.3914, 0.476, 0.722, 0.3822, 0.722, 0.7639, 0.44, 0.7258, 0.9998, 0.7003, 0.7224, 0.7639, 0.7224, 0.3822, 0.9998, 0.4458, 0.3914, 0.06379, 0.7291, 0.0001787, 0.7291, 0.3818, 0.3914, 0.3182, 0.2822, 0.7365, 0.0001787, 0.7746, 0.0001787, 0.3929, 0.3309, 0.4867, 0.06992, 0.3234, 0.3216, 0.3205, 0.3903, 0.3899, 0.0001786, 0.3926, 0.3216, 0.3205, 0.3235, 0.07019, 0.391, 0.0001787, 0.3903, 0.3899, 0.3235, 0.07019, 0.07119, 0.06985, 0.0001786, 0.001292, 0.391, 0.0001787, 0.07119, 0.06985, 0.06992, 0.3234, 0.0001786, 0.3926, 0.0001786, 0.001292, 0.3914, 0.476, 0.722, 0.3822, 0.722, 0.7639, 0.44, 0.7258, 0.9998, 0.7003, 0.7224, 0.7639, 0.7224, 0.3822, 0.9998, 0.4458, 0.3914, 0.06379, 0.7291, 0.0001787, 0.7291, 0.3818, 0.3914, 0.3182, 0.2822, 0.7365, 0.0001787, 0.7746, 0.0001787, 0.3929, 0.3309, 0.4867, 0.06992, 0.3234, 0.3216, 0.3205, 0.3903, 0.3899, 0.0001786, 0.3926, 0.3216, 0.3205, 0.3235, 0.07019, 0.391, 0.0001787, 0.3903, 0.3899, 0.3235, 0.07019, 0.07119, 0.06985, 0.0001786, 0.001292, 0.391, 0.0001787, 0.07119, 0.06985, 0.06992, 0.3234, 0.0001786, 0.3926, 0.0001786, 0.001292, 0.3914, 0.476, 0.722, 0.3822, 0.722, 0.7639, 0.44, 0.7258, 0.9998, 0.7003, 0.7224, 0.7639, 0.7224, 0.3822, 0.9998, 0.4458, 0.3914, 0.06379, 0.7291, 0.0001787, 0.7291, 0.3818, 0.3914, 0.3182, 0.2822, 0.7365, 0.0001787, 0.7746, 0.0001787, 0.3929, 0.3309, 0.4867, 0.06992, 0.3234, 0.3216, 0.3205, 0.3903, 0.3899, 0.0001786, 0.3926, 0.3216, 0.3205, 0.3235, 0.07019, 0.391, 0.0001787, 0.3903, 0.3899, 0.3235, 0.07019, 0.07119, 0.06985, 0.0001786, 0.001292, 0.391, 0.0001787, 0.07119, 0.06985, 0.06992, 0.3234, 0.0001786, 0.3926, 0.0001786, 0.001292, 0.3914, 0.476, 0.722, 0.3822, 0.722, 0.7639, 0.44, 0.7258, 0.9998, 0.7003, 0.7224, 0.7639, 0.7224, 0.3822, 0.9998, 0.4458, 0.3914, 0.06379, 0.7291, 0.0001787, 0.7291, 0.3818, 0.3914, 0.3182, 0.2822, 0.7365, 0.0001787, 0.7746, 0.0001787, 0.3929, 0.3309, 0.4867, 0.06992, 0.3234, 0.3216, 0.3205, 0.3903, 0.3899, 0.0001786, 0.3926, 0.3216, 0.3205, 0.3235, 0.07019, 0.391, 0.0001787, 0.3903, 0.3899, 0.3235, 0.07019, 0.07119, 0.06985, 0.0001786, 0.001292, 0.391, 0.0001787, 0.07119, 0.06985, 0.06992, 0.3234, 0.0001786, 0.3926, 0.0001786, 0.001292, 0.3914, 0.476, 0.722, 0.3822, 0.722, 0.7639, 0.44, 0.7258, 0.9998, 0.7003, 0.7224, 0.7639, 0.7224, 0.3822, 0.9998, 0.4458, 0.3914, 0.06379, 0.7291, 0.0001787, 0.7291, 0.3818, 0.3914, 0.3182, 0.2822, 0.7365, 0.0001787, 0.7746, 0.0001787, 0.3929, 0.3309, 0.4867, 0.06992, 0.3234, 0.3216, 0.3205, 0.3903, 0.3899, 0.0001786, 0.3926, 0.3216, 0.3205, 0.3235, 0.07019, 0.391, 0.0001787, 0.3903, 0.3899, 0.3235, 0.07019, 0.07119, 0.06985, 0.0001786, 0.001292, 0.391, 0.0001787, 0.07119, 0.06985, 0.06992, 0.3234, 0.0001786, 0.3926, 0.0001786, 0.001292, 0.3914, 0.476, 0.722, 0.3822, 0.722, 0.7639, 0.44, 0.7258, 0.9998, 0.7003, 0.7224, 0.7639, 0.7224, 0.3822, 0.9998, 0.4458, 0.3914, 0.06379, 0.7291, 0.0001787, 0.7291, 0.3818, 0.3914, 0.3182, 0.2822, 0.7365, 0.0001787, 0.7746, 0.0001787, 0.3929, 0.3309, 0.4867, 0.06992, 0.3234, 0.3216, 0.3205, 0.3903, 0.3899, 0.0001786, 0.3926, 0.3216, 0.3205, 0.3235, 0.07019, 0.391, 0.0001787, 0.3903, 0.3899, 0.3235, 0.07019, 0.07119, 0.06985, 0.0001786, 0.001292, 0.391, 0.0001787, 0.07119, 0.06985, 0.06992, 0.3234, 0.0001786, 0.3926, 0.0001786, 0.001292])
me_circle.materials.append(mat_material)
me_circle.use_paint_bone_selection = False
me_circle.use_paint_mask = True
me_circle.update()
me_cylinder_001 = bpy.data.meshes.new('Cylinder.001')
me_cylinder_001.from_pydata([(5.588e-09, 1.397e-09, -0.07935), (9.779e-09, -4.657e-10, 0.07935), (0.0, 2.8, -0.15), (1.98, 1.98, -0.15), (1.98, 1.98, 0.15), (0.0, 2.8, 0.15), (2.8, 0.0, -0.15), (2.8, 0.0, 0.15), (1.98, -1.98, -0.15), (1.98, -1.98, 0.15), (0.0, -2.8, -0.15), (0.0, -2.8, 0.15), (-1.98, -1.98, -0.15), (-1.98, -1.98, 0.15), (-2.8, 0.0, -0.15), (-2.8, 0.0, 0.15), (-1.98, 1.98, -0.15), (-1.98, 1.98, 0.15), (-0.8309, 1.782, -0.2679), (0.6724, 1.847, -0.2679), (0.6724, 1.847, 0.2679), (-0.8309, 1.782, 0.2679), (1.782, 0.8309, -0.2679), (1.782, 0.8309, 0.2679), (1.847, -0.6724, -0.2679), (1.847, -0.6724, 0.2679), (0.8309, -1.782, -0.2679), (0.8309, -1.782, 0.2679), (-0.6724, -1.847, -0.2679), (-0.6724, -1.847, 0.2679), (-1.782, -0.8309, -0.2679), (-1.782, -0.8309, 0.2679), (-1.847, 0.6724, -0.2679), (-1.847, 0.6724, 0.2679), (-1.089, 0.5077, -0.09522), (-0.4109, 1.129, -0.09522), (-0.4109, 1.129, 0.09522), (-1.089, 0.5077, 0.09522), (0.5077, 1.089, -0.09522), (0.5077, 1.089, 0.09522), (1.129, 0.4109, -0.09522), (1.129, 0.4109, 0.09522), (1.089, -0.5077, -0.09522), (1.089, -0.5077, 0.09522), (0.4109, -1.129, -0.09522), (0.4109, -1.129, 0.09522), (-0.5077, -1.089, -0.09522), (-0.5077, -1.089, 0.09522), (-1.129, -0.4109, -0.09522), (-1.129, -0.4109, 0.09522), (-0.3862, -0.1801, -0.1584), (-0.4004, 0.1457, -0.1584), (-0.4004, 0.1457, 0.1584), (-0.3862, -0.1801, 0.1584), (-0.1801, 0.3862, -0.1584), (-0.1801, 0.3862, 0.1584), (0.1457, 0.4004, -0.1584), (0.1457, 0.4004, 0.1584), (0.3862, 0.1801, -0.1584), (0.3862, 0.1801, 0.1584), (0.4004, -0.1457, -0.1584), (0.4004, -0.1457, 0.1584), (0.1801, -0.3862, -0.1584), (0.1801, -0.3862, 0.1584), (-0.1457, -0.4004, -0.1584), (-0.1457, -0.4004, 0.1584), (-0.03949, -0.1474, -0.07935), (-0.1321, -0.07629, -0.07935), (-0.1321, -0.07629, 0.07935), (-0.03949, -0.1474, 0.07935), (-0.1474, 0.03949, -0.07935), (-0.1474, 0.03949, 0.07935), (-0.07629, 0.1321, -0.07935), (-0.07629, 0.1321, 0.07935), (0.03949, 0.1474, -0.07935), (0.03949, 0.1474, 0.07935), (0.1321, 0.07629, -0.07935), (0.1321, 0.07629, 0.07935), (0.1474, -0.03949, -0.07935), (0.1474, -0.03949, 0.07935), (0.07629, -0.1321, -0.07935), (0.07629, -0.1321, 0.07935)], [], [(2, 5, 4, 3), (3, 4, 7, 6), (6, 7, 9, 8), (8, 9, 11, 10), (10, 11, 13, 12), (12, 13, 15, 14), (14, 15, 17, 16), (16, 17, 5, 2), (19, 18, 2, 3), (21, 20, 4, 5), (22, 19, 3, 6), (20, 23, 7, 4), (24, 22, 6, 8), (23, 25, 9, 7), (26, 24, 8, 10), (25, 27, 11, 9), (28, 26, 10, 12), (27, 29, 13, 11), (30, 28, 12, 14), (29, 31, 15, 13), (32, 30, 14, 16), (31, 33, 17, 15), (18, 32, 16, 2), (33, 21, 5, 17), (35, 34, 18, 19), (37, 36, 20, 21), (38, 35, 19, 22), (36, 39, 23, 20), (40, 38, 22, 24), (39, 41, 25, 23), (42, 40, 24, 26), (41, 43, 27, 25), (44, 42, 26, 28), (43, 45, 29, 27), (46, 44, 28, 30), (45, 47, 31, 29), (48, 46, 30, 32), (47, 49, 33, 31), (34, 48, 32, 18), (49, 37, 21, 33), (51, 50, 34, 35), (53, 52, 36, 37), (54, 51, 35, 38), (52, 55, 39, 36), (56, 54, 38, 40), (55, 57, 41, 39), (58, 56, 40, 42), (57, 59, 43, 41), (60, 58, 42, 44), (59, 61, 45, 43), (62, 60, 44, 46), (61, 63, 47, 45), (64, 62, 46, 48), (63, 65, 49, 47), (50, 64, 48, 34), (65, 53, 37, 49), (67, 66, 50, 51), (69, 68, 52, 53), (70, 67, 51, 54), (68, 71, 55, 52), (72, 70, 54, 56), (71, 73, 57, 55), (74, 72, 56, 58), (73, 75, 59, 57), (76, 74, 58, 60), (75, 77, 61, 59), (78, 76, 60, 62), (77, 79, 63, 61), (80, 78, 62, 64), (79, 81, 65, 63), (66, 80, 64, 50), (81, 69, 53, 65), (0, 66, 67), (1, 68, 69), (0, 67, 70), (1, 71, 68), (0, 70, 72), (1, 73, 71), (0, 72, 74), (1, 75, 73), (0, 74, 76), (1, 77, 75), (0, 76, 78), (1, 79, 77), (0, 78, 80), (1, 81, 79), (0, 80, 66), (1, 69, 81)])
_uv = me_cylinder_001.uv_layers.new(name='UVMap')
_uv.uv.foreach_set('vector', [0.587, 0.2054, 0.5583, 0.2054, 0.5583, 0.0001614, 0.587, 0.0001614, 0.5583, 0.2057, 0.587, 0.2057, 0.587, 0.411, 0.5583, 0.411, 0.5002, 0.0001614, 0.5289, 0.0001614, 0.5289, 0.2054, 0.5002, 0.2054, 0.5002, 0.2057, 0.5289, 0.2057, 0.5289, 0.411, 0.5002, 0.411, 0.6161, 0.411, 0.5873, 0.411, 0.5873, 0.2057, 0.6161, 0.2057, 0.6161, 0.2054, 0.5873, 0.2054, 0.5873, 0.0001614, 0.6161, 0.0001614, 0.5292, 0.2057, 0.5579, 0.2057, 0.5579, 0.411, 0.5292, 0.411, 0.5579, 0.2054, 0.5292, 0.2054, 0.5292, 0.0001614, 0.5579, 0.0001614, 0.3777, 0.1106, 0.2417, 0.06112, 0.3535, 0.0001614, 0.4998, 0.1465, 0.2417, 0.9389, 0.3777, 0.8894, 0.4998, 0.8535, 0.3535, 0.9998, 0.4389, 0.2417, 0.3777, 0.1106, 0.4998, 0.1465, 0.4998, 0.3535, 0.3777, 0.8894, 0.4389, 0.7583, 0.4998, 0.6465, 0.4998, 0.8535, 0.3894, 0.3777, 0.4389, 0.2417, 0.4998, 0.3535, 0.3535, 0.4998, 0.4389, 0.7583, 0.3894, 0.6223, 0.3535, 0.5002, 0.4998, 0.6465, 0.2583, 0.4389, 0.3894, 0.3777, 0.3535, 0.4998, 0.1465, 0.4998, 0.3894, 0.6223, 0.2583, 0.5611, 0.1465, 0.5002, 0.3535, 0.5002, 0.1223, 0.3894, 0.2583, 0.4389, 0.1465, 0.4998, 0.0001614, 0.3535, 0.2583, 0.5611, 0.1223, 0.6106, 0.0001614, 0.6465, 0.1465, 0.5002, 0.06112, 0.2583, 0.1223, 0.3894, 0.0001614, 0.3535, 0.0001614, 0.1465, 0.1223, 0.6106, 0.06112, 0.7417, 0.0001614, 0.8535, 0.0001614, 0.6465, 0.1106, 0.1223, 0.06112, 0.2583, 0.0001614, 0.1465, 0.1465, 0.0001614, 0.06112, 0.7417, 0.1106, 0.8777, 0.1465, 0.9998, 0.0001614, 0.8535, 0.2417, 0.06112, 0.1106, 0.1223, 0.1465, 0.0001614, 0.3535, 0.0001614, 0.1106, 0.8777, 0.2417, 0.9389, 0.3535, 0.9998, 0.1465, 0.9998, 0.2551, 0.1361, 0.1731, 0.1659, 0.2417, 0.06112, 0.3777, 0.1106, 0.1731, 0.8341, 0.2551, 0.8639, 0.3777, 0.8894, 0.2417, 0.9389, 0.3341, 0.1731, 0.2551, 0.1361, 0.3777, 0.1106, 0.4389, 0.2417, 0.2551, 0.8639, 0.3341, 0.8269, 0.4389, 0.7583, 0.3777, 0.8894, 0.3639, 0.2551, 0.3341, 0.1731, 0.4389, 0.2417, 0.3894, 0.3777, 0.3341, 0.8269, 0.3639, 0.7449, 0.3894, 0.6223, 0.4389, 0.7583, 0.3269, 0.3341, 0.3639, 0.2551, 0.3894, 0.3777, 0.2583, 0.4389, 0.3639, 0.7449, 0.3269, 0.6659, 0.2583, 0.5611, 0.3894, 0.6223, 0.2449, 0.3639, 0.3269, 0.3341, 0.2583, 0.4389, 0.1223, 0.3894, 0.3269, 0.6659, 0.2449, 0.6361, 0.1223, 0.6106, 0.2583, 0.5611, 0.1659, 0.3269, 0.2449, 0.3639, 0.1223, 0.3894, 0.06112, 0.2583, 0.2449, 0.6361, 0.1659, 0.6731, 0.06112, 0.7417, 0.1223, 0.6106, 0.1361, 0.2449, 0.1659, 0.3269, 0.06112, 0.2583, 0.1106, 0.1223, 0.1659, 0.6731, 0.1361, 0.7551, 0.1106, 0.8777, 0.06112, 0.7417, 0.1731, 0.1659, 0.1361, 0.2449, 0.1106, 0.1223, 0.2417, 0.06112, 0.1361, 0.7551, 0.1731, 0.8341, 0.2417, 0.9389, 0.1106, 0.8777, 0.2202, 0.2227, 0.2096, 0.2517, 0.1731, 0.1659, 0.2551, 0.1361, 0.2096, 0.7483, 0.2202, 0.7773, 0.2551, 0.8639, 0.1731, 0.8341, 0.2483, 0.2096, 0.2202, 0.2227, 0.2551, 0.1361, 0.3341, 0.1731, 0.2202, 0.7773, 0.2483, 0.7904, 0.3341, 0.8269, 0.2551, 0.8639, 0.2773, 0.2202, 0.2483, 0.2096, 0.3341, 0.1731, 0.3639, 0.2551, 0.2483, 0.7904, 0.2773, 0.7798, 0.3639, 0.7449, 0.3341, 0.8269, 0.2904, 0.2483, 0.2773, 0.2202, 0.3639, 0.2551, 0.3269, 0.3341, 0.2773, 0.7798, 0.2904, 0.7517, 0.3269, 0.6659, 0.3639, 0.7449, 0.2798, 0.2773, 0.2904, 0.2483, 0.3269, 0.3341, 0.2449, 0.3639, 0.2904, 0.7517, 0.2798, 0.7227, 0.2449, 0.6361, 0.3269, 0.6659, 0.2517, 0.2904, 0.2798, 0.2773, 0.2449, 0.3639, 0.1659, 0.3269, 0.2798, 0.7227, 0.2517, 0.7096, 0.1659, 0.6731, 0.2449, 0.6361, 0.2227, 0.2798, 0.2517, 0.2904, 0.1659, 0.3269, 0.1361, 0.2449, 0.2517, 0.7096, 0.2227, 0.7202, 0.1361, 0.7551, 0.1659, 0.6731, 0.2096, 0.2517, 0.2227, 0.2798, 0.1361, 0.2449, 0.1731, 0.1659, 0.2227, 0.7202, 0.2096, 0.7483, 0.1731, 0.8341, 0.1361, 0.7551, 0.2361, 0.2517, 0.2414, 0.261, 0.2096, 0.2517, 0.2202, 0.2227, 0.2414, 0.739, 0.2361, 0.7483, 0.2202, 0.7773, 0.2096, 0.7483, 0.239, 0.2414, 0.2361, 0.2517, 0.2202, 0.2227, 0.2483, 0.2096, 0.2361, 0.7483, 0.239, 0.7586, 0.2483, 0.7904, 0.2202, 0.7773, 0.2483, 0.2361, 0.239, 0.2414, 0.2483, 0.2096, 0.2773, 0.2202, 0.239, 0.7586, 0.2483, 0.7639, 0.2773, 0.7798, 0.2483, 0.7904, 0.2586, 0.239, 0.2483, 0.2361, 0.2773, 0.2202, 0.2904, 0.2483, 0.2483, 0.7639, 0.2586, 0.761, 0.2904, 0.7517, 0.2773, 0.7798, 0.2639, 0.2483, 0.2586, 0.239, 0.2904, 0.2483, 0.2798, 0.2773, 0.2586, 0.761, 0.2639, 0.7517, 0.2798, 0.7227, 0.2904, 0.7517, 0.261, 0.2586, 0.2639, 0.2483, 0.2798, 0.2773, 0.2517, 0.2904, 0.2639, 0.7517, 0.261, 0.7414, 0.2517, 0.7096, 0.2798, 0.7227, 0.2517, 0.2639, 0.261, 0.2586, 0.2517, 0.2904, 0.2227, 0.2798, 0.261, 0.7414, 0.2517, 0.7361, 0.2227, 0.7202, 0.2517, 0.7096, 0.2414, 0.261, 0.2517, 0.2639, 0.2227, 0.2798, 0.2096, 0.2517, 0.2517, 0.7361, 0.2414, 0.739, 0.2096, 0.7483, 0.2227, 0.7202, 0.25, 0.25, 0.2414, 0.261, 0.2361, 0.2517, 0.25, 0.75, 0.2361, 0.7483, 0.2414, 0.739, 0.25, 0.25, 0.2361, 0.2517, 0.239, 0.2414, 0.25, 0.75, 0.239, 0.7586, 0.2361, 0.7483, 0.25, 0.25, 0.239, 0.2414, 0.2483, 0.2361, 0.25, 0.75, 0.2483, 0.7639, 0.239, 0.7586, 0.25, 0.25, 0.2483, 0.2361, 0.2586, 0.239, 0.25, 0.75, 0.2586, 0.761, 0.2483, 0.7639, 0.25, 0.25, 0.2586, 0.239, 0.2639, 0.2483, 0.25, 0.75, 0.2639, 0.7517, 0.2586, 0.761, 0.25, 0.25, 0.2639, 0.2483, 0.261, 0.2586, 0.25, 0.75, 0.261, 0.7414, 0.2639, 0.7517, 0.25, 0.25, 0.261, 0.2586, 0.2517, 0.2639, 0.25, 0.75, 0.2517, 0.7361, 0.261, 0.7414, 0.25, 0.25, 0.2517, 0.2639, 0.2414, 0.261, 0.25, 0.75, 0.2414, 0.739, 0.2517, 0.7361])
me_cylinder_001.update()
me_cylinder_002 = bpy.data.meshes.new('Cylinder.002')
me_cylinder_002.from_pydata([(0.0, 0.1, -0.01), (0.0, 0.1, 0.01), (0.04339, 0.0901, -0.01), (0.04339, 0.0901, 0.01), (0.07818, 0.06235, -0.01), (0.07818, 0.06235, 0.01), (0.09749, 0.02225, -0.01), (0.09749, 0.02225, 0.01), (0.09749, -0.02225, -0.01), (0.09749, -0.02225, 0.01), (0.07818, -0.06235, -0.01), (0.07818, -0.06235, 0.01), (0.04339, -0.0901, -0.01), (0.04339, -0.0901, 0.01), (0.0, -0.1, -0.01), (0.0, -0.1, 0.01), (-0.04339, -0.0901, -0.01), (-0.04339, -0.0901, 0.01), (-0.07818, -0.06235, -0.01), (-0.07818, -0.06235, 0.01), (-0.09749, -0.02225, -0.01), (-0.09749, -0.02225, 0.01), (-0.09749, 0.02225, -0.01), (-0.09749, 0.02225, 0.01), (-0.07818, 0.06235, -0.01), (-0.07818, 0.06235, 0.01), (-0.04339, 0.0901, -0.01), (-0.04339, 0.0901, 0.01), (-0.2747, -0.27, 0.0685), (-0.2747, 0.27, 0.0685), (0.2653, 0.27, 0.0685), (0.2653, -0.27, 0.0685), (0.2038, -0.3, -0.2109), (-0.34, -0.3, 0.04267), (0.2038, 0.3, -0.2109), (-0.1911, -0.144, -0.6888), (-0.4521, -0.144, -0.567), (-0.1911, 0.144, -0.6888), (-0.4521, 0.144, -0.567), (-0.1451, -0.288, -0.9309), (-0.6672, -0.288, -0.6874), (-0.1451, 0.288, -0.9309), (-0.6672, 0.288, -0.6874), (-0.2297, -0.288, -1.112), (-0.7517, -0.288, -0.8687), (-0.2297, 0.288, -1.112), (-0.7517, 0.288, -0.8687), (-0.3047, -0.3, 0.0685), (-0.3047, 0.3, 0.0685), (0.2953, 0.3, 0.0685), (0.2953, -0.3, 0.0685), (-0.2747, -0.27, 0.0185), (-0.2747, 0.27, 0.0185), (0.2653, 0.27, 0.0185), (0.2653, -0.27, 0.0185), (-0.5222, 0.1746, -0.6447), (-0.5222, -0.1746, -0.6447), (-0.2056, -0.1746, -0.7923), (-0.2056, 0.1746, -0.7923), (-0.2747, -0.09, 0.0185), (-0.2747, 0.09, 0.0185), (-0.09467, 0.27, 0.0185), (0.08533, 0.27, 0.0185), (0.2653, 0.09, 0.0185), (0.2653, -0.09, 0.0185), (0.08533, -0.27, 0.0185), (-0.09467, -0.27, 0.0185), (-0.1248, -0.1431, -0.003243), (-0.1248, 0.1431, -0.003243), (0.1614, -0.1431, -0.003243), (0.1614, 0.1431, -0.003243), (-0.3046, -0.144, -0.2505), (-0.285, -0.1897, -0.1006), (-0.3046, 0.144, -0.2505), (-0.3399, 0.3, 0.04264), (-0.285, 0.1897, -0.1006), (-0.052, 0.144, -0.3904), (0.04707, 0.1848, -0.2745), (-0.052, -0.144, -0.3904), (0.04707, -0.1848, -0.2745)], [], [(0, 1, 3, 2), (2, 3, 5, 4), (4, 5, 7, 6), (6, 7, 9, 8), (8, 9, 11, 10), (10, 11, 13, 12), (12, 13, 15, 14), (14, 15, 17, 16), (16, 17, 19, 18), (18, 19, 21, 20), (20, 21, 23, 22), (22, 23, 25, 24), (3, 1, 27, 25, 23, 21, 19, 17, 15, 13, 11, 9, 7, 5), (24, 25, 27, 26), (26, 27, 1, 0), (0, 2, 4, 6, 8, 10, 12, 14, 16, 18, 20, 22, 24, 26), (33, 47, 48, 74), (74, 48, 49, 34), (34, 49, 50, 32), (32, 50, 47, 33), (56, 55, 42, 40), (42, 41, 45, 46), (58, 57, 39, 41), (55, 58, 41, 42), (57, 56, 40, 39), (43, 44, 46, 45), (39, 40, 44, 43), (40, 42, 46, 44), (41, 39, 43, 45), (28, 29, 48, 47), (29, 30, 49, 48), (30, 31, 50, 49), (31, 28, 47, 50), (31, 30, 53, 63, 64, 54), (70, 63, 53, 62), (29, 28, 51, 59, 60, 52), (28, 31, 54, 65, 66, 51), (30, 29, 52, 61, 62, 53), (35, 36, 56, 57), (38, 37, 58, 55), (37, 35, 57, 58), (36, 38, 55, 56), (60, 68, 61, 52), (68, 70, 62, 61), (51, 66, 67, 59), (59, 67, 68, 60), (66, 65, 69, 67), (67, 69, 70, 68), (65, 54, 64, 69), (69, 64, 63, 70), (32, 33, 72, 79), (79, 72, 71, 78), (34, 32, 79, 77), (77, 79, 78, 76), (74, 34, 77, 75), (75, 77, 76, 73), (33, 74, 75, 72), (72, 75, 73, 71), (78, 71, 36, 35), (71, 73, 38, 36), (73, 76, 37, 38), (76, 78, 35, 37)])
_uv = me_cylinder_002.uv_layers.new(name='UVMap')
_uv.uv.foreach_set('vector', [0.7817, 0.2091, 0.7731, 0.2091, 0.7731, 0.1905, 0.7817, 0.1905, 0.7817, 0.1905, 0.7731, 0.1905, 0.7731, 0.1755, 0.7817, 0.1755, 0.8088, 0.229, 0.8003, 0.229, 0.7989, 0.2118, 0.8074, 0.2118, 0.8074, 0.2118, 0.7989, 0.2118, 0.7989, 0.1927, 0.8074, 0.1927, 0.8074, 0.1927, 0.7989, 0.1927, 0.8003, 0.1755, 0.8088, 0.1755, 0.7473, 0.1755, 0.7559, 0.1755, 0.7559, 0.1905, 0.7473, 0.1905, 0.7473, 0.1905, 0.7559, 0.1905, 0.7559, 0.2091, 0.7473, 0.2091, 0.7473, 0.2091, 0.7559, 0.2091, 0.7559, 0.2277, 0.7473, 0.2277, 0.7473, 0.2277, 0.7559, 0.2277, 0.7559, 0.2426, 0.7473, 0.2426, 0.8266, 0.1755, 0.8352, 0.1755, 0.8345, 0.1927, 0.826, 0.1927, 0.826, 0.1927, 0.8345, 0.1927, 0.8345, 0.2118, 0.826, 0.2118, 0.826, 0.2118, 0.8345, 0.2118, 0.8352, 0.229, 0.8266, 0.229, 0.509, 0.819, 0.509, 0.8381, 0.5007, 0.8552, 0.4858, 0.8671, 0.4672, 0.8714, 0.4486, 0.8671, 0.4337, 0.8552, 0.4254, 0.838, 0.4254, 0.819, 0.4337, 0.8018, 0.4486, 0.7899, 0.4672, 0.7857, 0.4858, 0.7899, 0.5007, 0.8018, 0.7817, 0.2426, 0.7731, 0.2426, 0.7731, 0.2277, 0.7817, 0.2277, 0.7817, 0.2277, 0.7731, 0.2277, 0.7731, 0.2091, 0.7817, 0.2091, 0.6152, 0.8733, 0.6069, 0.89, 0.592, 0.9015, 0.5735, 0.9055, 0.5549, 0.9011, 0.54, 0.8893, 0.5317, 0.8725, 0.5317, 0.8538, 0.54, 0.8371, 0.5549, 0.8256, 0.5735, 0.8217, 0.592, 0.826, 0.6069, 0.8378, 0.6152, 0.8547, 0.00861, 0.2812, 0.00861, 0.2658, 0.2658, 0.2658, 0.2658, 0.2812, 0.2831, 0.5215, 0.2995, 0.5305, 0.4082, 0.7636, 0.2831, 0.7787, 0.7987, 0.53, 0.6741, 0.53, 0.6741, 0.2728, 0.7987, 0.2728, 0.6569, 0.53, 0.5317, 0.5149, 0.6404, 0.2818, 0.6569, 0.2728, 0.8785, 0.6415, 0.8785, 0.7913, 0.8159, 0.8399, 0.8159, 0.5929, 0.6271, 0.00861, 0.6271, 0.2556, 0.5414, 0.2556, 0.5414, 0.00861, 0.05343, 0.4967, 0.05343, 0.347, 0.1077, 0.2984, 0.1077, 0.5453, 0.2076, 0.4569, 0.2076, 0.3228, 0.2562, 0.2984, 0.2562, 0.5195, 0.7218, 0.5717, 0.7218, 0.7057, 0.6731, 0.7683, 0.6731, 0.5472, 0.5241, 0.2556, 0.2831, 0.2556, 0.2831, 0.00861, 0.5241, 0.00861, 0.6443, 0.2556, 0.6443, 0.00861, 0.7301, 0.00861, 0.7301, 0.2556, 0.5058, 0.5215, 0.5058, 0.7684, 0.4254, 0.7684, 0.4254, 0.5215, 0.1077, 0.5453, 0.1077, 0.2984, 0.1904, 0.2984, 0.1904, 0.5453, 0.02147, 0.2529, 0.253, 0.2529, 0.2658, 0.2658, 0.00861, 0.2658, 0.253, 0.2529, 0.253, 0.02147, 0.2658, 0.00861, 0.2658, 0.2658, 0.253, 0.02147, 0.02147, 0.02147, 0.00861, 0.00861, 0.2658, 0.00861, 0.02147, 0.02147, 0.02147, 0.2529, 0.00861, 0.2658, 0.00861, 0.00861, 0.9826, 0.00861, 0.9826, 0.2401, 0.9612, 0.2401, 0.9612, 0.1629, 0.9612, 0.08578, 0.9612, 0.00861, 0.4697, 0.4499, 0.5145, 0.4271, 0.5145, 0.5043, 0.4373, 0.5043, 0.8957, 0.9914, 0.8957, 0.7599, 0.9169, 0.7599, 0.9169, 0.8371, 0.9169, 0.9142, 0.9169, 0.9914, 0.9558, 0.8244, 0.9558, 0.5929, 0.9773, 0.5929, 0.9773, 0.6701, 0.9773, 0.7473, 0.9773, 0.8244, 0.978, 0.2728, 0.978, 0.5043, 0.9566, 0.5043, 0.9566, 0.4271, 0.9566, 0.3499, 0.9566, 0.2728, 0.6731, 0.9221, 0.6731, 0.7987, 0.716, 0.7855, 0.716, 0.9353, 0.9386, 0.606, 0.9386, 0.7295, 0.8957, 0.7427, 0.8957, 0.5929, 0.00861, 0.4836, 0.00861, 0.3601, 0.05343, 0.347, 0.05343, 0.4967, 0.7746, 0.8348, 0.7746, 0.9583, 0.739, 0.9714, 0.739, 0.8217, 0.2831, 0.4271, 0.3471, 0.4499, 0.3602, 0.5043, 0.2831, 0.5043, 0.3471, 0.4499, 0.4697, 0.4499, 0.4373, 0.5043, 0.3602, 0.5043, 0.2831, 0.2728, 0.3602, 0.2728, 0.3471, 0.3272, 0.2831, 0.3499, 0.2831, 0.3499, 0.3471, 0.3272, 0.3471, 0.4499, 0.2831, 0.4271, 0.3602, 0.2728, 0.4373, 0.2728, 0.4697, 0.3272, 0.3471, 0.3272, 0.3471, 0.3272, 0.4697, 0.3272, 0.4697, 0.4499, 0.3471, 0.4499, 0.4373, 0.2728, 0.5145, 0.2728, 0.5145, 0.3499, 0.4697, 0.3272, 0.4697, 0.3272, 0.5145, 0.3499, 0.5145, 0.4271, 0.4697, 0.4499, 0.00861, 0.8198, 0.00861, 0.5625, 0.05426, 0.6098, 0.06166, 0.7703, 0.06166, 0.7703, 0.05426, 0.6098, 0.1161, 0.6293, 0.1246, 0.7528, 0.739, 0.8045, 0.739, 0.5472, 0.7987, 0.5966, 0.7987, 0.7551, 0.888, 0.1671, 0.888, 0.00861, 0.944, 0.0261, 0.944, 0.1496, 0.2579, 0.5625, 0.2579, 0.8198, 0.2048, 0.7703, 0.2122, 0.6098, 0.2122, 0.6098, 0.2048, 0.7703, 0.1419, 0.7528, 0.1504, 0.6293, 0.6558, 0.5472, 0.6558, 0.8044, 0.5965, 0.7572, 0.5965, 0.5945, 0.5965, 0.5945, 0.5965, 0.7572, 0.5317, 0.7376, 0.5317, 0.6141, 0.7473, 0.01718, 0.8708, 0.00861, 0.8708, 0.1583, 0.7473, 0.1583, 0.2831, 0.7959, 0.4065, 0.7959, 0.4065, 0.9363, 0.2831, 0.9363, 0.8159, 0.2728, 0.9394, 0.2813, 0.9394, 0.4225, 0.8159, 0.4225, 0.8159, 0.4397, 0.9394, 0.4397, 0.9394, 0.5757, 0.8159, 0.5757])
me_cylinder_002.materials.append(mat_gemstand)
me_cylinder_002.use_paint_bone_selection = False
me_cylinder_002.use_paint_mask = True
me_cylinder_002.update()
me_cylinder_003 = bpy.data.meshes.new('Cylinder.003')
me_cylinder_003.from_pydata([(0.0, 0.1, -0.01), (0.0, 0.1, 0.01), (0.04339, 0.0901, -0.01), (0.04339, 0.0901, 0.01), (0.07818, 0.06235, -0.01), (0.07818, 0.06235, 0.01), (0.09749, 0.02225, -0.01), (0.09749, 0.02225, 0.01), (0.09749, -0.02225, -0.01), (0.09749, -0.02225, 0.01), (0.07818, -0.06235, -0.01), (0.07818, -0.06235, 0.01), (0.04339, -0.0901, -0.01), (0.04339, -0.0901, 0.01), (0.0, -0.1, -0.01), (0.0, -0.1, 0.01), (-0.04339, -0.0901, -0.01), (-0.04339, -0.0901, 0.01), (-0.07818, -0.06235, -0.01), (-0.07818, -0.06235, 0.01), (-0.09749, -0.02225, -0.01), (-0.09749, -0.02225, 0.01), (-0.09749, 0.02225, -0.01), (-0.09749, 0.02225, 0.01), (-0.07818, 0.06235, -0.01), (-0.07818, 0.06235, 0.01), (-0.04339, 0.0901, -0.01), (-0.04339, 0.0901, 0.01), (-0.2747, -0.27, 0.0685), (-0.2747, 0.27, 0.0685), (0.2653, 0.27, 0.0685), (0.2653, -0.27, 0.0685), (0.2038, -0.3, -0.2109), (-0.34, -0.3, 0.04267), (0.2038, 0.3, -0.2109), (-0.1911, -0.144, -0.6888), (-0.4521, -0.144, -0.567), (-0.1911, 0.144, -0.6888), (-0.4521, 0.144, -0.567), (-0.1451, -0.288, -0.9309), (-0.6672, -0.288, -0.6874), (-0.1451, 0.288, -0.9309), (-0.6672, 0.288, -0.6874), (-0.2297, -0.288, -1.112), (-0.7517, -0.288, -0.8687), (-0.2297, 0.288, -1.112), (-0.7517, 0.288, -0.8687), (-0.3047, -0.3, 0.0685), (-0.3047, 0.3, 0.0685), (0.2953, 0.3, 0.0685), (0.2953, -0.3, 0.0685), (-0.2747, -0.27, 0.0185), (-0.2747, 0.27, 0.0185), (0.2653, 0.27, 0.0185), (0.2653, -0.27, 0.0185), (-0.5222, 0.1746, -0.6447), (-0.5222, -0.1746, -0.6447), (-0.2056, -0.1746, -0.7923), (-0.2056, 0.1746, -0.7923), (-0.2747, -0.09, 0.0185), (-0.2747, 0.09, 0.0185), (-0.09467, 0.27, 0.0185), (0.08533, 0.27, 0.0185), (0.2653, 0.09, 0.0185), (0.2653, -0.09, 0.0185), (0.08533, -0.27, 0.0185), (-0.09467, -0.27, 0.0185), (-0.1248, -0.1431, -0.003243), (-0.1248, 0.1431, -0.003243), (0.1614, -0.1431, -0.003243), (0.1614, 0.1431, -0.003243), (-0.3046, -0.144, -0.2505), (-0.285, -0.1897, -0.1006), (-0.3046, 0.144, -0.2505), (-0.3399, 0.3, 0.04264), (-0.285, 0.1897, -0.1006), (-0.052, 0.144, -0.3904), (0.04707, 0.1848, -0.2745), (-0.052, -0.144, -0.3904), (0.04707, -0.1848, -0.2745)], [], [(0, 1, 3, 2), (2, 3, 5, 4), (4, 5, 7, 6), (6, 7, 9, 8), (8, 9, 11, 10), (10, 11, 13, 12), (12, 13, 15, 14), (14, 15, 17, 16), (16, 17, 19, 18), (18, 19, 21, 20), (20, 21, 23, 22), (22, 23, 25, 24), (3, 1, 27, 25, 23, 21, 19, 17, 15, 13, 11, 9, 7, 5), (24, 25, 27, 26), (26, 27, 1, 0), (0, 2, 4, 6, 8, 10, 12, 14, 16, 18, 20, 22, 24, 26), (33, 47, 48, 74), (74, 48, 49, 34), (34, 49, 50, 32), (32, 50, 47, 33), (56, 55, 42, 40), (42, 41, 45, 46), (58, 57, 39, 41), (55, 58, 41, 42), (57, 56, 40, 39), (43, 44, 46, 45), (39, 40, 44, 43), (40, 42, 46, 44), (41, 39, 43, 45), (28, 29, 48, 47), (29, 30, 49, 48), (30, 31, 50, 49), (31, 28, 47, 50), (31, 30, 53, 63, 64, 54), (70, 63, 53, 62), (29, 28, 51, 59, 60, 52), (28, 31, 54, 65, 66, 51), (30, 29, 52, 61, 62, 53), (35, 36, 56, 57), (38, 37, 58, 55), (37, 35, 57, 58), (36, 38, 55, 56), (60, 68, 61, 52), (68, 70, 62, 61), (51, 66, 67, 59), (59, 67, 68, 60), (66, 65, 69, 67), (67, 69, 70, 68), (65, 54, 64, 69), (69, 64, 63, 70), (32, 33, 72, 79), (79, 72, 71, 78), (34, 32, 79, 77), (77, 79, 78, 76), (74, 34, 77, 75), (75, 77, 76, 73), (33, 74, 75, 72), (72, 75, 73, 71), (78, 71, 36, 35), (71, 73, 38, 36), (73, 76, 37, 38), (76, 78, 35, 37)])
_uv = me_cylinder_003.uv_layers.new(name='UVMap')
_uv.uv.foreach_set('vector', [0.7817, 0.2091, 0.7731, 0.2091, 0.7731, 0.1905, 0.7817, 0.1905, 0.7817, 0.1905, 0.7731, 0.1905, 0.7731, 0.1755, 0.7817, 0.1755, 0.8088, 0.229, 0.8003, 0.229, 0.7989, 0.2118, 0.8074, 0.2118, 0.8074, 0.2118, 0.7989, 0.2118, 0.7989, 0.1927, 0.8074, 0.1927, 0.8074, 0.1927, 0.7989, 0.1927, 0.8003, 0.1755, 0.8088, 0.1755, 0.7473, 0.1755, 0.7559, 0.1755, 0.7559, 0.1905, 0.7473, 0.1905, 0.7473, 0.1905, 0.7559, 0.1905, 0.7559, 0.2091, 0.7473, 0.2091, 0.7473, 0.2091, 0.7559, 0.2091, 0.7559, 0.2277, 0.7473, 0.2277, 0.7473, 0.2277, 0.7559, 0.2277, 0.7559, 0.2426, 0.7473, 0.2426, 0.8266, 0.1755, 0.8352, 0.1755, 0.8345, 0.1927, 0.826, 0.1927, 0.826, 0.1927, 0.8345, 0.1927, 0.8345, 0.2118, 0.826, 0.2118, 0.826, 0.2118, 0.8345, 0.2118, 0.8352, 0.229, 0.8266, 0.229, 0.509, 0.819, 0.509, 0.8381, 0.5007, 0.8552, 0.4858, 0.8671, 0.4672, 0.8714, 0.4486, 0.8671, 0.4337, 0.8552, 0.4254, 0.838, 0.4254, 0.819, 0.4337, 0.8018, 0.4486, 0.7899, 0.4672, 0.7857, 0.4858, 0.7899, 0.5007, 0.8018, 0.7817, 0.2426, 0.7731, 0.2426, 0.7731, 0.2277, 0.7817, 0.2277, 0.7817, 0.2277, 0.7731, 0.2277, 0.7731, 0.2091, 0.7817, 0.2091, 0.6152, 0.8733, 0.6069, 0.89, 0.592, 0.9015, 0.5735, 0.9055, 0.5549, 0.9011, 0.54, 0.8893, 0.5317, 0.8725, 0.5317, 0.8538, 0.54, 0.8371, 0.5549, 0.8256, 0.5735, 0.8217, 0.592, 0.826, 0.6069, 0.8378, 0.6152, 0.8547, 0.00861, 0.2812, 0.00861, 0.2658, 0.2658, 0.2658, 0.2658, 0.2812, 0.2831, 0.5215, 0.2995, 0.5305, 0.4082, 0.7636, 0.2831, 0.7787, 0.7987, 0.53, 0.6741, 0.53, 0.6741, 0.2728, 0.7987, 0.2728, 0.6569, 0.53, 0.5317, 0.5149, 0.6404, 0.2818, 0.6569, 0.2728, 0.8785, 0.6415, 0.8785, 0.7913, 0.8159, 0.8399, 0.8159, 0.5929, 0.6271, 0.00861, 0.6271, 0.2556, 0.5414, 0.2556, 0.5414, 0.00861, 0.05343, 0.4967, 0.05343, 0.347, 0.1077, 0.2984, 0.1077, 0.5453, 0.2076, 0.4569, 0.2076, 0.3228, 0.2562, 0.2984, 0.2562, 0.5195, 0.7218, 0.5717, 0.7218, 0.7057, 0.6731, 0.7683, 0.6731, 0.5472, 0.5241, 0.2556, 0.2831, 0.2556, 0.2831, 0.00861, 0.5241, 0.00861, 0.6443, 0.2556, 0.6443, 0.00861, 0.7301, 0.00861, 0.7301, 0.2556, 0.5058, 0.5215, 0.5058, 0.7684, 0.4254, 0.7684, 0.4254, 0.5215, 0.1077, 0.5453, 0.1077, 0.2984, 0.1904, 0.2984, 0.1904, 0.5453, 0.02147, 0.2529, 0.253, 0.2529, 0.2658, 0.2658, 0.00861, 0.2658, 0.253, 0.2529, 0.253, 0.02147, 0.2658, 0.00861, 0.2658, 0.2658, 0.253, 0.02147, 0.02147, 0.02147, 0.00861, 0.00861, 0.2658, 0.00861, 0.02147, 0.02147, 0.02147, 0.2529, 0.00861, 0.2658, 0.00861, 0.00861, 0.9826, 0.00861, 0.9826, 0.2401, 0.9612, 0.2401, 0.9612, 0.1629, 0.9612, 0.08578, 0.9612, 0.00861, 0.4697, 0.4499, 0.5145, 0.4271, 0.5145, 0.5043, 0.4373, 0.5043, 0.8957, 0.9914, 0.8957, 0.7599, 0.9169, 0.7599, 0.9169, 0.8371, 0.9169, 0.9142, 0.9169, 0.9914, 0.9558, 0.8244, 0.9558, 0.5929, 0.9773, 0.5929, 0.9773, 0.6701, 0.9773, 0.7473, 0.9773, 0.8244, 0.978, 0.2728, 0.978, 0.5043, 0.9566, 0.5043, 0.9566, 0.4271, 0.9566, 0.3499, 0.9566, 0.2728, 0.6731, 0.9221, 0.6731, 0.7987, 0.716, 0.7855, 0.716, 0.9353, 0.9386, 0.606, 0.9386, 0.7295, 0.8957, 0.7427, 0.8957, 0.5929, 0.00861, 0.4836, 0.00861, 0.3601, 0.05343, 0.347, 0.05343, 0.4967, 0.7746, 0.8348, 0.7746, 0.9583, 0.739, 0.9714, 0.739, 0.8217, 0.2831, 0.4271, 0.3471, 0.4499, 0.3602, 0.5043, 0.2831, 0.5043, 0.3471, 0.4499, 0.4697, 0.4499, 0.4373, 0.5043, 0.3602, 0.5043, 0.2831, 0.2728, 0.3602, 0.2728, 0.3471, 0.3272, 0.2831, 0.3499, 0.2831, 0.3499, 0.3471, 0.3272, 0.3471, 0.4499, 0.2831, 0.4271, 0.3602, 0.2728, 0.4373, 0.2728, 0.4697, 0.3272, 0.3471, 0.3272, 0.3471, 0.3272, 0.4697, 0.3272, 0.4697, 0.4499, 0.3471, 0.4499, 0.4373, 0.2728, 0.5145, 0.2728, 0.5145, 0.3499, 0.4697, 0.3272, 0.4697, 0.3272, 0.5145, 0.3499, 0.5145, 0.4271, 0.4697, 0.4499, 0.00861, 0.8198, 0.00861, 0.5625, 0.05426, 0.6098, 0.06166, 0.7703, 0.06166, 0.7703, 0.05426, 0.6098, 0.1161, 0.6293, 0.1246, 0.7528, 0.739, 0.8045, 0.739, 0.5472, 0.7987, 0.5966, 0.7987, 0.7551, 0.888, 0.1671, 0.888, 0.00861, 0.944, 0.0261, 0.944, 0.1496, 0.2579, 0.5625, 0.2579, 0.8198, 0.2048, 0.7703, 0.2122, 0.6098, 0.2122, 0.6098, 0.2048, 0.7703, 0.1419, 0.7528, 0.1504, 0.6293, 0.6558, 0.5472, 0.6558, 0.8044, 0.5965, 0.7572, 0.5965, 0.5945, 0.5965, 0.5945, 0.5965, 0.7572, 0.5317, 0.7376, 0.5317, 0.6141, 0.7473, 0.01718, 0.8708, 0.00861, 0.8708, 0.1583, 0.7473, 0.1583, 0.2831, 0.7959, 0.4065, 0.7959, 0.4065, 0.9363, 0.2831, 0.9363, 0.8159, 0.2728, 0.9394, 0.2813, 0.9394, 0.4225, 0.8159, 0.4225, 0.8159, 0.4397, 0.9394, 0.4397, 0.9394, 0.5757, 0.8159, 0.5757])
me_cylinder_003.materials.append(mat_gemstand_001)
me_cylinder_003.update()
me_cylinder_003.normals_split_custom_set([tuple(v) for v in zip(*[iter([0.2225, 0.9749, 0.0, 0.2225, 0.9749, 0.0, 0.2225, 0.9749, 0.0, 0.2225, 0.9749, 0.0, 0.6235, 0.7818, 0.0, 0.6235, 0.7818, 0.0, 0.6235, 0.7818, 0.0, 0.6235, 0.7818, 0.0, 0.901, 0.4339, 0.0, 0.901, 0.4339, 0.0, 0.901, 0.4339, 0.0, 0.901, 0.4339, 0.0, 1.0, 0.0, 0.0, 1.0, 0.0, 0.0, 1.0, 0.0, 0.0, 1.0, 0.0, 0.0, 0.901, -0.4339, 0.0, 0.901, -0.4339, 0.0, 0.901, -0.4339, 0.0, 0.901, -0.4339, 0.0, 0.6235, -0.7818, 0.0, 0.6235, -0.7818, 0.0, 0.6235, -0.7818, 0.0, 0.6235, -0.7818, 0.0, 0.2225, -0.9749, 0.0, 0.2225, -0.9749, 0.0, 0.2225, -0.9749, 0.0, 0.2225, -0.9749, 0.0, -0.2225, -0.9749, 0.0, -0.2225, -0.9749, 0.0, -0.2225, -0.9749, 0.0, -0.2225, -0.9749, 0.0, -0.6235, -0.7818, 0.0, -0.6235, -0.7818, 0.0, -0.6235, -0.7818, 0.0, -0.6235, -0.7818, 0.0, -0.901, -0.4339, 0.0, -0.901, -0.4339, 0.0, -0.901, -0.4339, 0.0, -0.901, -0.4339, 0.0, -1.0, 0.0, 0.0, -1.0, 0.0, 0.0, -1.0, 0.0, 0.0, -1.0, 0.0, 0.0, -0.901, 0.4339, 0.0, -0.901, 0.4339, 0.0, -0.901, 0.4339, 0.0, -0.901, 0.4339, 0.0, 1.916e-09, 0.0, 1.0, 1.916e-09, 0.0, 1.0, 1.916e-09, 0.0, 1.0, 1.916e-09, 0.0, 1.0, 1.916e-09, 0.0, 1.0, 1.916e-09, 0.0, 1.0, 1.916e-09, 0.0, 1.0, 1.916e-09, 0.0, 1.0, 1.916e-09, 0.0, 1.0, 1.916e-09, 0.0, 1.0, 1.916e-09, 0.0, 1.0, 1.916e-09, 0.0, 1.0, 1.916e-09, 0.0, 1.0, 1.916e-09, 0.0, 1.0, -0.6235, 0.7818, 0.0, -0.6235, 0.7818, 0.0, -0.6235, 0.7818, 0.0, -0.6235, 0.7818, 0.0, -0.2225, 0.9749, 0.0, -0.2225, 0.9749, 0.0, -0.2225, 0.9749, 0.0, -0.2225, 0.9749, 0.0, 0.0, 0.0, -1.0, 0.0, 0.0, -1.0, 0.0, 0.0, -1.0, 0.0, 0.0, -1.0, 0.0, 0.0, -1.0, 0.0, 0.0, -1.0, 0.0, 0.0, -1.0, 0.0, 0.0, -1.0, 0.0, 0.0, -1.0, 0.0, 0.0, -1.0, 0.0, 0.0, -1.0, 0.0, 0.0, -1.0, 0.0, 0.0, -1.0, 0.0, 0.0, -1.0, -0.591, 2.851e-05, 0.8067, -0.591, 2.851e-05, 0.8067, -0.591, 2.851e-05, 0.8067, -0.591, 2.851e-05, 0.8067, -4.464e-05, 1.0, -8.127e-05, -4.464e-05, 1.0, -8.127e-05, -4.464e-05, 1.0, -8.127e-05, -4.464e-05, 1.0, -8.127e-05, 0.9503, 0.0, -0.3112, 0.9503, 0.0, -0.3112, 0.9503, 0.0, -0.3112, 0.9503, 0.0, -0.3112, 0.0, -1.0, 2.931e-08, 0.0, -1.0, 2.931e-08, 0.0, -1.0, 2.931e-08, 0.0, -1.0, 2.931e-08, -0.2826, 0.0, 0.9592, -0.2826, 0.0, 0.9592, -0.2826, 0.0, 0.9592, -0.2826, 0.0, 0.9592, 0.0, 1.0, 0.0, 0.0, 1.0, 0.0, 0.0, 1.0, 0.0, 0.0, 1.0, 0.0, 0.9165, 0.0, 0.4001, 0.9165, 0.0, 0.4001, 0.9165, 0.0, 0.4001, 0.9165, 0.0, 0.4001, 0.3169, 0.6615, 0.6797, 0.3169, 0.6615, 0.6797, 0.3169, 0.6615, 0.6797, 0.3169, 0.6615, 0.6797, 0.3169, -0.6615, 0.6797, 0.3169, -0.6615, 0.6797, 0.3169, -0.6615, 0.6797, 0.3169, -0.6615, 0.6797, -0.4226, 0.0, -0.9063, -0.4226, 0.0, -0.9063, -0.4226, 0.0, -0.9063, -0.4226, 0.0, -0.9063, 0.0, -1.0, 0.0, 0.0, -1.0, 0.0, 0.0, -1.0, 0.0, 0.0, -1.0, 0.0, -0.9063, 0.0, 0.4226, -0.9063, 0.0, 0.4226, -0.9063, 0.0, 0.4226, -0.9063, 0.0, 0.4226, 0.9063, 0.0, -0.4226, 0.9063, 0.0, -0.4226, 0.9063, 0.0, -0.4226, 0.9063, 0.0, -0.4226, 2.179e-07, 0.0, 1.0, 2.179e-07, 0.0, 1.0, 2.179e-07, 0.0, 1.0, 2.179e-07, 0.0, 1.0, -6.808e-08, -1.242e-06, 1.0, -6.808e-08, -1.242e-06, 1.0, -6.808e-08, -1.242e-06, 1.0, -6.808e-08, -1.242e-06, 1.0, -2.396e-06, 0.0, 1.0, -2.396e-06, 0.0, 1.0, -2.396e-06, 0.0, 1.0, -2.396e-06, 0.0, 1.0, -6.808e-08, 1.242e-06, 1.0, -6.808e-08, 1.242e-06, 1.0, -6.808e-08, 1.242e-06, 1.0, -6.808e-08, 1.242e-06, 1.0, -1.0, 0.0, -5.96e-07, -1.0, 0.0, -5.96e-07, -1.0, 0.0, -5.96e-07, -1.0, 0.0, -5.96e-07, -1.0, 0.0, -5.96e-07, -1.0, 0.0, -5.96e-07, -0.09335, -0.09335, 0.9912, -0.09335, -0.09335, 0.9912, -0.09335, -0.09335, 0.9912, -0.09335, -0.09335, 0.9912, 1.0, 0.0, 1.788e-06, 1.0, 0.0, 1.788e-06, 1.0, 0.0, 1.788e-06, 1.0, 0.0, 1.788e-06, 1.0, 0.0, 1.788e-06, 1.0, 0.0, 1.788e-06, 0.0, 1.0, 2.759e-07, 0.0, 1.0, 2.759e-07, 0.0, 1.0, 2.759e-07, 0.0, 1.0, 2.759e-07, 0.0, 1.0, 2.759e-07, 0.0, 1.0, 2.759e-07, 0.0, -1.0, 1.38e-07, 0.0, -1.0, 1.38e-07, 0.0, -1.0, 1.38e-07, 0.0, -1.0, 1.38e-07, 0.0, -1.0, 1.38e-07, 0.0, -1.0, 1.38e-07, 0.1238, -0.9562, 0.2654, 0.1238, -0.9562, 0.2654, 0.1238, -0.9562, 0.2654, 0.1238, -0.9562, 0.2654, 0.1238, 0.9562, 0.2654, 0.1238, 0.9562, 0.2654, 0.1238, 0.9562, 0.2654, 0.1238, 0.9562, 0.2654, 0.9903, 0.0, -0.1387, 0.9903, 0.0, -0.1387, 0.9903, 0.0, -0.1387, 0.9903, 0.0, -0.1387, -0.7428, 0.0, 0.6695, -0.7428, 0.0, 0.6695, -0.7428, 0.0, 0.6695, -0.7428, 0.0, 0.6695, 0.07807, -0.07807, 0.9939, 0.07807, -0.07807, 0.9939, 0.07807, -0.07807, 0.9939, 0.07807, -0.07807, 0.9939, -3.22e-07, -0.1689, 0.9856, -3.22e-07, -0.1689, 0.9856, -3.22e-07, -0.1689, 0.9856, -3.22e-07, -0.1689, 0.9856, 0.07807, 0.07807, 0.9939, 0.07807, 0.07807, 0.9939, 0.07807, 0.07807, 0.9939, 0.07807, 0.07807, 0.9939, 0.1436, 0.0, 0.9896, 0.1436, 0.0, 0.9896, 0.1436, 0.0, 0.9896, 0.1436, 0.0, 0.9896, -1.61e-07, 0.1689, 0.9856, -1.61e-07, 0.1689, 0.9856, -1.61e-07, 0.1689, 0.9856, -1.61e-07, 0.1689, 0.9856, -2.658e-07, 0.0, 1.0, -2.658e-07, 0.0, 1.0, -2.658e-07, 0.0, 1.0, -2.658e-07, 0.0, 1.0, -0.09335, 0.09335, 0.9912, -0.09335, 0.09335, 0.9912, -0.09335, 0.09335, 0.9912, -0.09335, 0.09335, 0.9912, -0.2047, 0.0, 0.9788, -0.2047, 0.0, 0.9788, -0.2047, 0.0, 0.9788, -0.2047, 0.0, 0.9788, -0.3035, -0.7148, -0.63, -0.3035, -0.7148, -0.63, -0.3035, -0.7148, -0.63, -0.3035, -0.7148, -0.63, -0.1285, -0.9585, -0.2544, -0.1285, -0.9585, -0.2544, -0.1285, -0.9585, -0.2544, -0.1285, -0.9585, -0.2544, 0.3758, 0.0, -0.9267, 0.3758, 0.0, -0.9267, 0.3758, 0.0, -0.9267, 0.3758, 0.0, -0.9267, 0.7602, 8.708e-09, -0.6497, 0.7602, 8.708e-09, -0.6497, 0.7602, 8.708e-09, -0.6497, 0.7602, 8.708e-09, -0.6497, -0.3035, 0.7148, -0.63, -0.3035, 0.7148, -0.63, -0.3035, 0.7148, -0.63, -0.3035, 0.7148, -0.63, -0.1285, 0.9585, -0.2544, -0.1285, 0.9585, -0.2544, -0.1285, 0.9585, -0.2544, -0.1285, 0.9585, -0.2544, -0.9337, 1.01e-05, -0.3581, -0.9337, 1.01e-05, -0.3581, -0.9337, 1.01e-05, -0.3581, -0.9337, 1.01e-05, -0.3581, -0.9916, -1.476e-07, 0.1292, -0.9916, -1.476e-07, 0.1292, -0.9916, -1.476e-07, 0.1292, -0.9916, -1.476e-07, 0.1292, 0.0, -1.0, -3.813e-08, 0.0, -1.0, -3.813e-08, 0.0, -1.0, -3.813e-08, 0.0, -1.0, -3.813e-08, -0.9063, 0.0, 0.4226, -0.9063, 0.0, 0.4226, -0.9063, 0.0, 0.4226, -0.9063, 0.0, 0.4226, 0.0, 1.0, -3.813e-08, 0.0, 1.0, -3.813e-08, 0.0, 1.0, -3.813e-08, 0.0, 1.0, -3.813e-08, 0.9063, 0.0, -0.4226, 0.9063, 0.0, -0.4226, 0.9063, 0.0, -0.4226, 0.9063, 0.0, -0.4226])] * 3)])

# ---- objects
ob_portalframe = bpy.data.objects.new('portalFrame', me_circle)
ob_portal = bpy.data.objects.new('portal', me_cylinder_001)
ob_cylinder = bpy.data.objects.new('Cylinder', me_cylinder_002)
ob_cylinder_001 = bpy.data.objects.new('Cylinder.001', me_cylinder_003)

# ---- transforms, parenting, visibility, modifiers, constraints
ob_portalframe.location = (0.0, 0.0, 0.0)
ob_portal.location = (0.0, 0.0, 0.0)
ob_cylinder.location = (-3.773, 0.0, 1.105)
ob_cylinder.rotation_euler = (0.0, -0.4363, 0.0)
ob_cylinder_001.location = (-3.773, 2.842e-16, 1.105)
ob_cylinder_001.rotation_euler = (-4.371e-08, -0.4363, -5.439e-16)

# ---- collection membership
col_collection.objects.link(ob_portalframe)
col_collection.objects.link(ob_portal)
col_collection.objects.link(ob_cylinder)
col_collection.objects.link(ob_cylinder_001)

# ---- scene / render settings (as saved in the file)
scene.frame_start = 1; scene.frame_end = 250; scene.frame_set(0)
scene.render.engine = 'BLENDER_EEVEE_NEXT'
bpy.context.view_layer.update()

# ---- added for rendering (the .blend has no active camera and no usable light): camera, sun
cam_auto = bpy.data.cameras.new('AutoCamera')
cam_auto.lens = 50.0
cam_auto.sensor_width = 36.0
cam_auto.clip_end = 1000.0
ob_auto_camera = bpy.data.objects.new('AutoCamera', cam_auto)
scene.collection.objects.link(ob_auto_camera)
ob_auto_camera.location = (8.56535, -11.0921, 7.85319)
ob_auto_camera.rotation_euler = (1.09748, -7.21219e-08, 0.694738)
scene.camera = ob_auto_camera
light_auto_sun = bpy.data.lights.new('AutoSun', 'SUN')
light_auto_sun.energy = 3.0
light_auto_sun.angle = 0.0523599
ob_auto_sun = bpy.data.objects.new('AutoSun', light_auto_sun)
scene.collection.objects.link(ob_auto_sun)
ob_auto_sun.rotation_euler = (0.872665, 0.174533, 0.523599)
bpy.context.view_layer.update()
